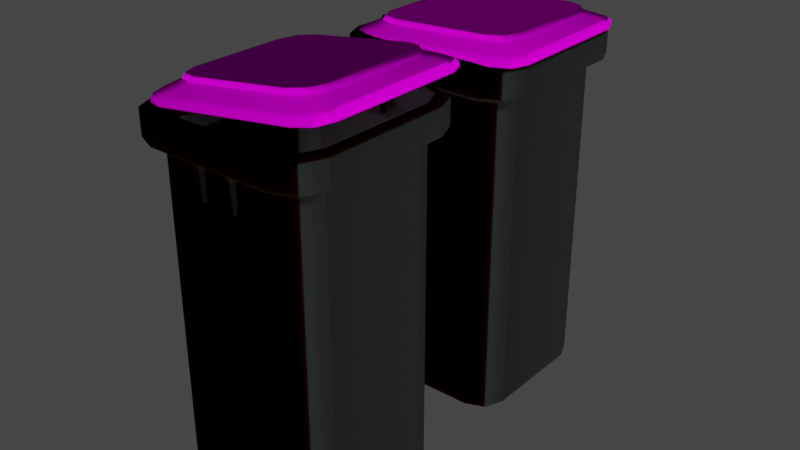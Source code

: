 # Source: Trashcan.blend  (saved by Blender 2.90.8; exported with 4.5.12 LTS)
import bpy
from mathutils import Matrix  # noqa: F401  (used for matrix-valued properties, if any)

bpy.ops.wm.read_factory_settings(use_empty=True)
scene = bpy.context.scene
scene.name = 'Scene'

# ---- collections
col_collection = bpy.data.collections.new('Collection'); scene.collection.children.link(col_collection)

# ---- images (referenced by path relative to the original .blend; pixels are not part of the script)
import os
ASSET_DIR = os.environ.get("B2B_ASSET_DIR", "")  # directory of the original .blend (textures are referenced by path, not embedded)
HERE = os.path.dirname(os.path.abspath(__file__))  # packed textures are extracted next to this script under _unpacked/

def load_image(name, relpath, width, height, colorspace="sRGB"):
    """Load a texture the original file referenced (path relative to the .blend, or extracted next to this script)."""
    p = next((c for c in (os.path.join(HERE, relpath), os.path.join(ASSET_DIR, relpath)) if relpath and os.path.exists(c)), "")
    if p:
        img = bpy.data.images.load(p, check_existing=True)
        img.name = name
    else:  # same state as the original file: an image datablock whose file is absent (Cycles renders it pink)
        img = bpy.data.images.new(name, width, height)
        img.source = "FILE"
        img.filepath = "//" + (relpath or name)
    img.colorspace_settings.name = colorspace
    return img
img_roughness_jpg = load_image('roughness.jpg', 'Plastic/roughness.jpg', 1024, 1024, 'sRGB')
img_roughness_jpg_1 = load_image('Roughness.jpg', 'Stains/Roughness.jpg', 1024, 1024, 'sRGB')
img_normal_jpg = load_image('normal.jpg', 'Plastic/normal.jpg', 1024, 1024, 'sRGB')
img_grey_plastic_png = load_image('Grey Plastic.png', 'Plastic/Grey Plastic.png', 1024, 1024, 'sRGB')
img_schcbgfp_2k_roughness_jpg = load_image('schcbgfp_2K_Roughness.jpg', 'schcbgfp_2K_Roughness.jpg', 1024, 1024, 'sRGB')
img_schcbgfp_2k_normal_jpg = load_image('schcbgfp_2K_Normal.jpg', 'schcbgfp_2K_Normal.jpg', 1024, 1024, 'sRGB')
img_ultwaekc_2k_roughness_jpg = load_image('ultwaekc_2K_Roughness.jpg', 'ultwaekc_2K_Roughness.jpg', 1024, 1024, 'sRGB')
img_schcbgfp_2k_albedo_jpg = load_image('schcbgfp_2K_Albedo.jpg', 'schcbgfp_2K_Albedo.jpg', 1024, 1024, 'sRGB')
img_oranje_plastic_png = load_image('Oranje Plastic.png', 'Plastic/Oranje Plastic.png', 1024, 1024, 'sRGB')

# ---- materials (node trees are filled in below, after node groups)
mat_trashcan = bpy.data.materials.new('Trashcan')
mat_trashcan.use_transparent_shadow = False
mat_handle = bpy.data.materials.new('Handle')
mat_handle.use_transparent_shadow = False
mat_deksel = bpy.data.materials.new('Deksel')
mat_deksel.use_transparent_shadow = False

# ---- material node trees
mat_trashcan.use_nodes = True; mat_trashcan.node_tree.nodes.clear()
_N = mat_trashcan.node_tree.nodes; _L = mat_trashcan.node_tree.links
n0 = _N.new('ShaderNodeBsdfPrincipled'); n0.name = 'Principled BSDF'; n0.location = (181, 300)
n0.distribution = 'GGX'
n0.subsurface_method = 'BURLEY'
n0.inputs[2].default_value = 0.5556
n0.inputs[3].default_value = 1.45
n0.inputs[8].default_value = 1.0
n0.inputs[10].default_value = 0.1732
n0.inputs[13].default_value = 0.0
n0.inputs[27].default_value = (0.0, 0.0, 0.0, 1.0)
n0.inputs[28].default_value = 1.0
n1 = _N.new('ShaderNodeOutputMaterial'); n1.name = 'Material Output'; n1.location = (471, 300)
n2 = _N.new('ShaderNodeTexImage'); n2.name = 'Image Texture.002'; n2.location = (-817, 200)
n2.image = img_roughness_jpg
n3 = _N.new('ShaderNodeTexImage'); n3.name = 'Image Texture.001'; n3.location = (-899, -115)
n3.image = img_roughness_jpg_1
n4 = _N.new('ShaderNodeTexImage'); n4.name = 'Image Texture.003'; n4.location = (-906, -390)
n4.image = img_normal_jpg
n5 = _N.new('ShaderNodeBump'); n5.name = 'Bump'; n5.location = (-211, 15)
n5.inputs[0].default_value = 0.7867
n5.inputs[1].default_value = 12.1
n5.inputs[2].default_value = 1.0
n6 = _N.new('ShaderNodeMix'); n6.name = 'Mix'; n6.location = (-551, -263)
n6.data_type = 'RGBA'
n6.blend_type = 'OVERLAY'
n6.clamp_result = True
n7 = _N.new('ShaderNodeNormalMap'); n7.name = 'Normal Map'; n7.location = (-341, -213)
n7.space = 'BLENDER_OBJECT'
n7.uv_map = 'UVMap'
n7.inputs[0].default_value = 10.0
n8 = _N.new('ShaderNodeTexImage'); n8.name = 'Image Texture'; n8.location = (-459, 356)
n8.image = img_grey_plastic_png
n9 = _N.new('ShaderNodeValToRGB'); n9.name = 'ColorRamp'; n9.location = (-553, -447)
while len(n9.color_ramp.elements) > 1: n9.color_ramp.elements.remove(n9.color_ramp.elements[-1])
n9.color_ramp.elements[0].position = 0.0; n9.color_ramp.elements[0].color = (0.0, 0.0, 0.0, 1.0)
_e = n9.color_ramp.elements.new(0.02536); _e.color = (1.0, 1.0, 1.0, 1.0)
n9.inputs[0].default_value = 0.6745
n10 = _N.new('ShaderNodeValToRGB'); n10.name = 'ColorRamp.001'; n10.location = (-118, 313)
while len(n10.color_ramp.elements) > 1: n10.color_ramp.elements.remove(n10.color_ramp.elements[-1])
n10.color_ramp.elements[0].position = 0.2246; n10.color_ramp.elements[0].color = (1.0, 1.0, 1.0, 1.0)
_e = n10.color_ramp.elements.new(0.337); _e.color = (0.0, 0.0, 0.0, 1.0)
n11 = _N.new('ShaderNodeMix'); n11.name = 'Mix.001'; n11.location = (11, 180)
n11.data_type = 'RGBA'
n11.inputs[0].default_value = 0.1732
n11.inputs[7].default_value = (0.02079, 0.02079, 0.02079, 1.0)
_L.new(n0.outputs[0], n1.inputs[0])
_L.new(n8.outputs[0], n10.inputs[0])
_L.new(n5.outputs[0], n0.inputs[5])
_L.new(n2.outputs[1], n5.inputs[3])
_L.new(n7.outputs[0], n5.inputs[4])
_L.new(n6.outputs[2], n7.inputs[1])
_L.new(n4.outputs[0], n6.inputs[7])
_L.new(n3.outputs[0], n6.inputs[6])
_L.new(n9.outputs[0], n6.inputs[0])
_L.new(n10.outputs[0], n11.inputs[6])
_L.new(n11.outputs[2], n0.inputs[0])
n1.is_active_output = True
mat_handle.use_nodes = True; mat_handle.node_tree.nodes.clear()
_N = mat_handle.node_tree.nodes; _L = mat_handle.node_tree.links
n0 = _N.new('ShaderNodeBsdfPrincipled'); n0.name = 'Principled BSDF'; n0.location = (10, 300)
n0.distribution = 'GGX'
n0.subsurface_method = 'BURLEY'
n0.inputs[3].default_value = 1.45
n0.inputs[27].default_value = (0.0, 0.0, 0.0, 1.0)
n0.inputs[28].default_value = 1.0
n1 = _N.new('ShaderNodeTexImage'); n1.name = 'Image Texture.002'; n1.location = (-1076, 176)
n1.image = img_schcbgfp_2k_roughness_jpg
n2 = _N.new('ShaderNodeTexImage'); n2.name = 'Image Texture.001'; n2.location = (-1158, -140)
n2.image = img_schcbgfp_2k_normal_jpg
n3 = _N.new('ShaderNodeTexImage'); n3.name = 'Image Texture.003'; n3.location = (-1165, -415)
n3.image = img_ultwaekc_2k_roughness_jpg
n4 = _N.new('ShaderNodeMix'); n4.name = 'Mix'; n4.location = (-810, -288)
n4.data_type = 'RGBA'
n4.blend_type = 'OVERLAY'
n4.clamp_result = True
n5 = _N.new('ShaderNodeNormalMap'); n5.name = 'Normal Map'; n5.location = (-600, -238)
n5.space = 'BLENDER_OBJECT'
n5.uv_map = 'UVMap'
n5.inputs[0].default_value = 10.0
n6 = _N.new('ShaderNodeValToRGB'); n6.name = 'ColorRamp'; n6.location = (-819, -468)
while len(n6.color_ramp.elements) > 1: n6.color_ramp.elements.remove(n6.color_ramp.elements[-1])
n6.color_ramp.elements[0].position = 0.9819; n6.color_ramp.elements[0].color = (1.0, 1.0, 1.0, 1.0)
_e = n6.color_ramp.elements.new(1.0); _e.color = (0.01122, 0.04238, 0.8767, 1.0)
n6.inputs[0].default_value = 0.6745
n7 = _N.new('ShaderNodeTexImage'); n7.name = 'Image Texture'; n7.location = (-705, 343)
n7.image = img_schcbgfp_2k_albedo_jpg
n7.projection = 'BOX'
n8 = _N.new('ShaderNodeOutputMaterial'); n8.name = 'Material Output'; n8.location = (300, 300)
n9 = _N.new('ShaderNodeBump'); n9.name = 'Bump'; n9.location = (-470, -10)
n9.inputs[0].default_value = 0.7867
n9.inputs[1].default_value = 12.1
n9.inputs[2].default_value = 1.0
n10 = _N.new('ShaderNodeValToRGB'); n10.name = 'ColorRamp.001'; n10.location = (-322, 298)
while len(n10.color_ramp.elements) > 1: n10.color_ramp.elements.remove(n10.color_ramp.elements[-1])
n10.color_ramp.elements[0].position = 0.3152; n10.color_ramp.elements[0].color = (1.0, 0.7024, 0.9013, 1.0)
_e = n10.color_ramp.elements.new(0.529); _e.color = (0.0, 0.0, 0.0, 1.0)
_L.new(n0.outputs[0], n8.inputs[0])
_L.new(n1.outputs[1], n9.inputs[3])
_L.new(n5.outputs[0], n9.inputs[4])
_L.new(n4.outputs[2], n5.inputs[1])
_L.new(n3.outputs[0], n4.inputs[7])
_L.new(n2.outputs[0], n4.inputs[6])
_L.new(n6.outputs[0], n4.inputs[0])
_L.new(n7.outputs[0], n10.inputs[0])
_L.new(n10.outputs[0], n0.inputs[0])
_L.new(n9.outputs[0], n0.inputs[5])
n8.is_active_output = True
mat_deksel.use_nodes = True; mat_deksel.node_tree.nodes.clear()
_N = mat_deksel.node_tree.nodes; _L = mat_deksel.node_tree.links
n0 = _N.new('ShaderNodeBsdfPrincipled'); n0.name = 'Principled BSDF'; n0.location = (259, 300)
n0.distribution = 'GGX'
n0.subsurface_method = 'BURLEY'
n0.inputs[3].default_value = 1.45
n0.inputs[13].default_value = 0.0
n0.inputs[27].default_value = (0.0, 0.0, 0.0, 1.0)
n0.inputs[28].default_value = 1.0
n1 = _N.new('ShaderNodeOutputMaterial'); n1.name = 'Material Output'; n1.location = (549, 300)
n2 = _N.new('ShaderNodeTexImage'); n2.name = 'Image Texture'; n2.location = (-96, 275)
n2.image = img_oranje_plastic_png
n3 = _N.new('ShaderNodeBump'); n3.name = 'Bump'; n3.location = (39, -130)
n3.inputs[0].default_value = 0.58
n3.inputs[1].default_value = 1.0
n3.inputs[2].default_value = 1.0
n4 = _N.new('ShaderNodeTexImage'); n4.name = 'Image Texture.002'; n4.location = (-604, 95)
n5 = _N.new('ShaderNodeTexImage'); n5.name = 'Image Texture.001'; n5.location = (-537, -203)
n6 = _N.new('ShaderNodeNormalMap'); n6.name = 'Normal Map'; n6.location = (-243, -203)
n6.inputs[0].default_value = 0.6
_L.new(n0.outputs[0], n1.inputs[0])
_L.new(n2.outputs[0], n0.inputs[0])
_L.new(n6.outputs[0], n3.inputs[4])
_L.new(n3.outputs[0], n0.inputs[5])
_L.new(n5.outputs[0], n6.inputs[1])
_L.new(n4.outputs[0], n3.inputs[3])
n1.is_active_output = True

# ---- world
world_world = bpy.data.worlds.new('World'); scene.world = world_world
world_world.use_nodes = True; world_world.node_tree.nodes.clear()
_N = world_world.node_tree.nodes; _L = world_world.node_tree.links
n0 = _N.new('ShaderNodeOutputWorld'); n0.name = 'World Output'; n0.location = (300, 300)
n1 = _N.new('ShaderNodeBackground'); n1.name = 'Background'; n1.location = (10, 300)
n1.inputs[0].default_value = (0.05088, 0.05088, 0.05088, 1.0)
_L.new(n1.outputs[0], n0.inputs[0])
n0.is_active_output = True
world_world.color = (0.05088, 0.05088, 0.05088)
world_world.use_sun_shadow = False
world_world.sun_shadow_jitter_overblur = 0.0

# ---- meshes
me_cube_001 = bpy.data.meshes.new('Cube.001')
me_cube_001.from_pydata([(-0.8424, 0.8424, -2.02), (-0.6229, 0.9333, -2.02), (0.6229, 0.9333, -2.02), (0.8424, 0.8424, -2.02), (0.9333, 0.6229, -2.02), (-0.1695, 1.046, 2.248), (-0.1807, 1.091, 1.663), (-0.1696, 1.14, 2.244), (1.0, 0.6674, 1.994), (0.6674, 1.0, 1.994), (0.9026, 0.9026, 1.994), (0.6674, 1.0, -1.967), (1.0, 0.6674, -1.967), (0.9026, 0.9026, -1.967), (-0.6674, 1.0, 1.994), (-1.0, 0.6674, 1.994), (-0.9026, 0.9026, 1.994), (-1.0, 0.6674, -1.967), (-0.6674, 1.0, -1.967), (-0.9026, 0.9026, -1.967), (0.2454, 1.14, 2.244), (0.2343, 1.091, 1.663), (-0.9333, 0.6229, -2.02), (0.2455, 1.046, 2.248), (0.2344, 1.044, 1.665), (0.1509, 1.14, 2.242), (1.174, 0.7838, 2.094), (0.7838, 1.174, 2.094), (1.06, 1.06, 2.094), (-0.7838, 1.174, 2.094), (-1.174, 0.7838, 2.094), (-1.06, 1.06, 2.094), (0.1871, 1.091, 1.662), (-0.2278, 1.044, 1.664), (1.174, 0.7838, 2.402), (0.7838, 1.174, 2.402), (1.06, 1.06, 2.402), (-0.2639, 1.046, 2.246), (-0.2279, 1.091, 1.662), (-0.2641, 1.14, 2.242), (-0.7838, 1.174, 2.402), (-1.174, 0.7838, 2.402), (-1.06, 1.06, 2.402), (0.1511, 1.046, 2.246), (-0.1806, 1.044, 1.665), (1.057, 0.7054, 2.437), (0.7054, 1.057, 2.437), (0.954, 0.954, 2.437), (-0.7054, 1.057, 2.437), (-1.057, 0.7054, 2.437), (-0.954, 0.954, 2.437), (0.1872, 1.044, 1.664), (-0.8424, -0.8424, -2.02), (-0.6229, -0.9333, -2.02), (0.6229, -0.9333, -2.02), (0.8424, -0.8424, -2.02), (0.9333, -0.6229, -2.02), (-0.1695, -1.046, 2.248), (-0.1807, -1.091, 1.663), (-0.1696, -1.14, 2.244), (1.0, -0.6674, 1.994), (0.6674, -1.0, 1.994), (0.9026, -0.9026, 1.994), (0.6674, -1.0, -1.967), (1.0, -0.6674, -1.967), (0.9026, -0.9026, -1.967), (-0.6674, -1.0, 1.994), (-1.0, -0.6674, 1.994), (-0.9026, -0.9026, 1.994), (-1.0, -0.6674, -1.967), (-0.6674, -1.0, -1.967), (-0.9026, -0.9026, -1.967), (0.2454, -1.14, 2.244), (0.2343, -1.091, 1.663), (-0.9333, -0.6229, -2.02), (0.2455, -1.046, 2.248), (0.2344, -1.044, 1.665), (0.1509, -1.14, 2.242), (1.174, -0.7838, 2.094), (0.7838, -1.174, 2.094), (1.06, -1.06, 2.094), (-0.7838, -1.174, 2.094), (-1.174, -0.7838, 2.094), (-1.06, -1.06, 2.094), (0.1871, -1.091, 1.662), (-0.2278, -1.044, 1.664), (1.174, -0.7838, 2.402), (0.7838, -1.174, 2.402), (1.06, -1.06, 2.402), (-0.2639, -1.046, 2.246), (-0.2279, -1.091, 1.662), (-0.2641, -1.14, 2.242), (-0.7838, -1.174, 2.402), (-1.174, -0.7838, 2.402), (-1.06, -1.06, 2.402), (0.1511, -1.046, 2.246), (-0.1806, -1.044, 1.665), (-1.057, 0.0, 2.437), (1.057, -0.7054, 2.437), (0.7054, -1.057, 2.437), (0.954, -0.954, 2.437), (-1.174, 0.0, 2.402), (-1.174, 0.0, 2.094), (-1.0, 0.0, 1.994), (-0.7054, -1.057, 2.437), (-1.057, -0.7054, 2.437), (-0.954, -0.954, 2.437), (0.1872, -1.044, 1.664), (-1.0, 0.0, -1.967), (-0.9333, 0.0, -2.02), (0.9333, 0.0, -2.02), (1.0, 0.0, -1.967), (1.0, 0.0, 1.994), (1.174, 0.0, 2.094), (1.174, 0.0, 2.402), (1.057, 0.0, 2.437), (-1.056, 0.3271, 2.357), (-1.056, 0.3271, 2.572), (-1.056, 0.5415, 2.357), (-1.056, 0.5415, 2.572), (-1.085, 0.3271, 2.572), (-1.163, 0.3271, 2.493), (-1.14, 0.3271, 2.549), (-1.163, 0.5415, 2.493), (-1.085, 0.5415, 2.572), (-1.14, 0.5415, 2.549), (-1.163, 0.3271, 2.424), (-1.097, 0.3271, 2.357), (-1.144, 0.3271, 2.377), (-1.097, 0.5415, 2.357), (-1.163, 0.5415, 2.424), (-1.144, 0.5415, 2.377), (-1.069, 0.5415, 2.465), (-1.069, 0.3271, 2.465), (-1.163, 0.3271, 2.459), (-1.163, 0.5415, 2.459), (-1.056, -0.1812, 2.357), (-1.056, -0.1812, 2.572), (-1.056, -0.3956, 2.357), (-1.056, -0.3956, 2.572), (-1.085, -0.1812, 2.572), (-1.163, -0.1812, 2.493), (-1.14, -0.1812, 2.549), (-1.163, -0.3956, 2.493), (-1.085, -0.3956, 2.572), (-1.14, -0.3956, 2.549), (-1.163, -0.1812, 2.424), (-1.097, -0.1812, 2.357), (-1.144, -0.1812, 2.377), (-1.097, -0.3956, 2.357), (-1.163, -0.3956, 2.424), (-1.144, -0.3956, 2.377), (-1.069, -0.3956, 2.465), (-1.069, -0.1812, 2.465), (-1.163, -0.1812, 2.459), (-1.163, -0.3956, 2.459)], [], [(108, 103, 15, 17), (18, 14, 9, 11), (32, 25, 20, 21), (8, 12, 13, 10), (10, 13, 11, 9), (14, 18, 19, 16), (16, 19, 17, 15), (108, 17, 22, 109), (11, 13, 3, 2), (17, 19, 0, 22), (13, 12, 4, 3), (19, 18, 1, 0), (18, 11, 2, 1), (8, 10, 28, 26), (9, 14, 29, 27), (14, 16, 31, 29), (10, 9, 27, 28), (2, 110, 109), (16, 15, 30, 31), (112, 8, 26, 113), (28, 27, 35, 36), (33, 37, 39, 38), (6, 7, 5, 44), (44, 5, 37, 33), (29, 31, 42, 40), (0, 1, 109, 22), (38, 6, 44, 33), (113, 26, 34, 114), (31, 30, 41, 42), (26, 28, 36, 34), (27, 29, 40, 35), (38, 39, 7, 6), (36, 35, 46, 47), (32, 21, 24, 51), (24, 23, 43, 51), (21, 20, 23, 24), (40, 42, 50, 48), (110, 2, 3, 4), (51, 43, 25, 32), (114, 34, 45, 115), (42, 41, 49, 50), (34, 36, 47, 45), (35, 40, 48, 46), (1, 2, 109), (15, 103, 102, 30), (30, 102, 101, 41), (41, 101, 97, 49), (12, 111, 110, 4), (12, 8, 112, 111), (108, 69, 67, 103), (70, 63, 61, 66), (84, 73, 72, 77), (60, 62, 65, 64), (62, 61, 63, 65), (66, 68, 71, 70), (68, 67, 69, 71), (108, 109, 74, 69), (63, 54, 55, 65), (69, 74, 52, 71), (65, 55, 56, 64), (71, 52, 53, 70), (70, 53, 54, 63), (60, 78, 80, 62), (61, 79, 81, 66), (66, 81, 83, 68), (62, 80, 79, 61), (54, 109, 110), (68, 83, 82, 67), (112, 113, 78, 60), (80, 88, 87, 79), (85, 90, 91, 89), (58, 96, 57, 59), (96, 85, 89, 57), (81, 92, 94, 83), (52, 74, 109, 53), (90, 85, 96, 58), (113, 114, 86, 78), (83, 94, 93, 82), (78, 86, 88, 80), (79, 87, 92, 81), (90, 58, 59, 91), (88, 100, 99, 87), (84, 107, 76, 73), (76, 107, 95, 75), (73, 76, 75, 72), (92, 104, 106, 94), (110, 56, 55, 54), (107, 84, 77, 95), (114, 115, 98, 86), (94, 106, 105, 93), (86, 98, 100, 88), (87, 99, 104, 92), (53, 109, 54), (67, 82, 102, 103), (82, 93, 101, 102), (93, 105, 97, 101), (64, 56, 110, 111), (64, 111, 112, 60), (119, 123, 125, 124), (117, 120, 122, 121), (134, 121, 123, 135), (120, 124, 125, 122), (122, 125, 123, 121), (124, 120, 117, 119), (129, 127, 128, 131), (131, 128, 126, 130), (127, 129, 118, 116), (129, 131, 130, 118), (132, 135, 123, 119), (133, 117, 121, 134), (127, 116, 126, 128), (116, 133, 134, 126), (118, 130, 135, 132), (126, 134, 135, 130), (116, 118, 132, 133), (117, 133, 132, 119), (139, 144, 145, 143), (137, 141, 142, 140), (154, 155, 143, 141), (140, 142, 145, 144), (142, 141, 143, 145), (144, 139, 137, 140), (149, 151, 148, 147), (151, 150, 146, 148), (147, 136, 138, 149), (149, 138, 150, 151), (152, 139, 143, 155), (153, 154, 141, 137), (147, 148, 146, 136), (136, 146, 154, 153), (138, 152, 155, 150), (146, 150, 155, 154), (136, 153, 152, 138), (137, 139, 152, 153)])
me_cube_001.polygons.foreach_set('use_smooth', [True] * 134)
me_cube_001.polygons.foreach_set('material_index', [0, 0, 0, 0, 0, 0, 0, 0, 0, 0, 0, 0, 0, 0, 0, 0, 0, 0, 0, 0, 0, 0, 0, 0, 0, 0, 0, 0, 0, 0, 0, 0, 0, 0, 0, 0, 0, 0, 0, 0, 0, 0, 0, 0, 0, 0, 0, 0, 0, 0, 0, 0, 0, 0, 0, 0, 0, 0, 0, 0, 0, 0, 0, 0, 0, 0, 0, 0, 0, 0, 0, 0, 0, 0, 0, 0, 0, 0, 0, 0, 0, 0, 0, 0, 0, 0, 0, 0, 0, 0, 0, 0, 0, 0, 0, 0, 0, 0, 1, 1, 1, 1, 1, 1, 1, 1, 1, 1, 1, 1, 1, 1, 1, 1, 1, 1, 1, 1, 1, 1, 1, 1, 1, 1, 1, 1, 1, 1, 1, 1, 1, 1, 1, 1])
_uv = me_cube_001.uv_layers.new(name='UVMap')
_uv.uv.foreach_set('vector', [0.4765, 0.875, -2.98e-08, 0.875, -2.98e-08, 0.7826, 0.4765, 0.7826, 0.4765, 0.4674, 1.013e-06, 0.4674, 0.0, 0.2826, 0.4765, 0.2826, 0.6167, 0.7927, 0.6866, 0.7894, 0.6866, 0.8025, 0.6167, 0.7992, 0.4767, 0.03257, 7.665e-05, 0.03257, 5.96e-08, -2.98e-08, 0.4766, 0.0, 0.000196, 0.25, 0.4767, 0.25, 0.4765, 0.2826, 0.0, 0.2826, 1.013e-06, 0.4674, 0.4765, 0.4674, 0.4767, 0.5, 0.0001973, 0.5, 0.0002484, 0.75, 0.4767, 0.75, 0.4765, 0.7826, -2.98e-08, 0.7826, 0.8797, 0.473, 0.96, 0.473, 0.9546, 0.4822, 0.8797, 0.4822, 1.0, 0.7039, 0.9883, 0.7365, 0.981, 0.7281, 0.992, 0.6977, 0.96, 0.473, 0.9883, 0.4865, 0.981, 0.4948, 0.9546, 0.4822, 0.9883, 0.7365, 0.96, 0.75, 0.9546, 0.7407, 0.981, 0.7281, 0.9883, 0.4865, 1.0, 0.5191, 0.992, 0.5252, 0.981, 0.4948, 1.0, 0.5191, 1.0, 0.7039, 0.992, 0.6977, 0.992, 0.5252, 0.6983, 0.7258, 0.7266, 0.7123, 0.7456, 0.7342, 0.7123, 0.75, 0.7384, 0.6797, 0.7384, 0.4949, 0.7593, 0.4788, 0.7593, 0.6959, 0.7384, 0.4949, 0.7266, 0.4623, 0.7456, 0.4406, 0.7593, 0.4788, 0.7266, 0.7123, 0.7384, 0.6797, 0.7593, 0.6959, 0.7456, 0.7342, 0.992, 0.6977, 0.8797, 0.7407, 0.8797, 0.4822, 0.7266, 0.4623, 0.6983, 0.4488, 0.7123, 0.4247, 0.7456, 0.4406, 0.618, 0.7258, 0.6983, 0.7258, 0.7123, 0.75, 0.618, 0.75, 0.4767, 0.8714, 0.51, 0.8716, 0.51, 0.9142, 0.4767, 0.914, 0.6167, 0.8123, 0.5467, 0.8156, 0.5467, 0.8025, 0.6167, 0.8058, 0.4767, 0.7796, 0.5467, 0.7763, 0.5467, 0.7894, 0.4767, 0.7862, 0.4767, 0.7665, 0.5467, 0.7633, 0.5467, 0.7763, 0.4767, 0.7731, 0.6986, 0.8716, 0.7318, 0.8714, 0.7318, 0.914, 0.6986, 0.9142, 0.981, 0.4948, 0.992, 0.5252, 0.8797, 0.4822, 0.9546, 0.4822, 0.6224, 0.7567, 0.6167, 0.7567, 0.6167, 0.7502, 0.6224, 0.7502, 0.6043, 0.8288, 0.6986, 0.8288, 0.6986, 0.8714, 0.6043, 0.8714, 0.4767, 0.9571, 0.51, 0.9574, 0.51, 1.0, 0.4767, 0.9997, 0.6986, 0.8288, 0.7318, 0.8287, 0.7318, 0.8713, 0.6986, 0.8714, 0.51, 0.8716, 0.6986, 0.8716, 0.6986, 0.9142, 0.51, 0.9142, 0.6167, 0.7796, 0.6866, 0.7763, 0.6866, 0.7894, 0.6167, 0.7862, 0.7456, 0.1156, 0.7593, 0.1538, 0.7452, 0.1644, 0.7328, 0.1301, 0.6224, 0.7633, 0.6224, 0.7698, 0.6167, 0.7698, 0.6167, 0.7633, 0.4767, 0.7534, 0.5467, 0.7502, 0.5467, 0.7633, 0.4767, 0.76, 0.5467, 0.7992, 0.4767, 0.8025, 0.4767, 0.7894, 0.5467, 0.7927, 0.7593, 0.3707, 0.7456, 0.4089, 0.7328, 0.394, 0.7452, 0.3596, 0.8797, 0.7407, 0.992, 0.6977, 0.981, 0.7281, 0.9546, 0.7407, 0.6167, 0.8254, 0.5467, 0.8287, 0.5467, 0.8156, 0.6167, 0.8189, 0.618, 0.09982, 0.7123, 0.09982, 0.7029, 0.1158, 0.618, 0.1158, 0.7456, 0.4089, 0.7123, 0.4247, 0.7029, 0.4082, 0.7328, 0.394, 0.7123, 0.09982, 0.7456, 0.1156, 0.7328, 0.1301, 0.7029, 0.1158, 0.7593, 0.1538, 0.7593, 0.3707, 0.7452, 0.3596, 0.7452, 0.1644, 0.992, 0.5252, 0.992, 0.6977, 0.8797, 0.4822, 0.6983, 0.4488, 0.618, 0.4488, 0.618, 0.4247, 0.7123, 0.4247, 0.51, 0.9574, 0.6043, 0.9574, 0.6043, 1.0, 0.51, 1.0, 0.7123, 0.4247, 0.618, 0.4247, 0.618, 0.4082, 0.7029, 0.4082, 0.96, 0.75, 0.8797, 0.75, 0.8797, 0.7407, 0.9546, 0.7407, 7.665e-05, 0.03257, 0.4767, 0.03257, 0.4767, 0.125, 7.671e-05, 0.125, 0.4765, 0.875, 0.4765, 0.9674, -2.98e-08, 0.9674, -2.98e-08, 0.875, 0.0001963, 0.7174, 0.0001973, 0.5326, 0.4767, 0.5326, 0.4767, 0.7174, 0.6866, 0.8189, 0.6866, 0.8254, 0.6167, 0.8287, 0.6167, 0.8156, 0.4767, 0.2174, 0.4766, 0.25, 5.96e-08, 0.25, 7.671e-05, 0.2174, 0.4765, 0.5, 0.4767, 0.5326, 0.0001973, 0.5326, 1.341e-06, 0.5, 0.4767, 0.7174, 0.4765, 0.75, -2.98e-08, 0.75, 0.0001963, 0.7174, 0.0002484, 0.6481, 0.0, 0.6155, 0.4765, 0.6155, 0.4767, 0.6481, 0.8797, 0.473, 0.8797, 0.4822, 0.8047, 0.4822, 0.7994, 0.473, 0.7593, 0.7039, 0.7674, 0.6977, 0.7783, 0.7281, 0.7711, 0.7365, 0.7994, 0.473, 0.8047, 0.4822, 0.7783, 0.4948, 0.7711, 0.4865, 0.7711, 0.7365, 0.7783, 0.7281, 0.8047, 0.7407, 0.7994, 0.75, 0.7711, 0.4865, 0.7783, 0.4948, 0.7674, 0.5252, 0.7593, 0.5191, 0.7593, 0.5191, 0.7674, 0.5252, 0.7674, 0.6977, 0.7593, 0.7039, 0.5377, 0.7258, 0.5237, 0.75, 0.4905, 0.7342, 0.5094, 0.7123, 0.4977, 0.6797, 0.4767, 0.6959, 0.4767, 0.4788, 0.4977, 0.4949, 0.4977, 0.4949, 0.4767, 0.4788, 0.4905, 0.4406, 0.5094, 0.4623, 0.5094, 0.7123, 0.4905, 0.7342, 0.4767, 0.6959, 0.4977, 0.6797, 0.7674, 0.6977, 0.8797, 0.4822, 0.8797, 0.7407, 0.5094, 0.4623, 0.4905, 0.4406, 0.5237, 0.4247, 0.5377, 0.4488, 0.618, 0.7258, 0.618, 0.75, 0.5237, 0.75, 0.5377, 0.7258, 0.7318, 0.9142, 0.7318, 0.9568, 0.6986, 0.9571, 0.6986, 0.9145, 0.6167, 0.7796, 0.6167, 0.7862, 0.5467, 0.7894, 0.5467, 0.7763, 0.5467, 0.8058, 0.5467, 0.8123, 0.4767, 0.8156, 0.4767, 0.8025, 0.5467, 0.7731, 0.5467, 0.7665, 0.6167, 0.7633, 0.6167, 0.7763, 0.51, 0.9145, 0.51, 0.9571, 0.4767, 0.9568, 0.4767, 0.9142, 0.7783, 0.4948, 0.8047, 0.4822, 0.8797, 0.4822, 0.7674, 0.5252, 0.6224, 0.7633, 0.6167, 0.7633, 0.6167, 0.7567, 0.6224, 0.7567, 0.6043, 0.8288, 0.6043, 0.8714, 0.51, 0.8714, 0.51, 0.8288, 0.7318, 0.9571, 0.7318, 0.9997, 0.6986, 1.0, 0.6986, 0.9574, 0.51, 0.8288, 0.51, 0.8714, 0.4767, 0.8713, 0.4767, 0.8287, 0.6986, 0.9145, 0.6986, 0.9571, 0.51, 0.9571, 0.51, 0.9145, 0.6866, 0.8058, 0.6866, 0.8123, 0.6167, 0.8156, 0.6167, 0.8025, 0.4905, 0.1156, 0.5032, 0.1301, 0.4909, 0.1644, 0.4767, 0.1538, 0.6224, 0.7763, 0.6167, 0.7763, 0.6167, 0.7698, 0.6224, 0.7698, 0.5467, 0.76, 0.5467, 0.7535, 0.6167, 0.7502, 0.6167, 0.7633, 0.5467, 0.8189, 0.5467, 0.8254, 0.4767, 0.8287, 0.4767, 0.8156, 0.4767, 0.3707, 0.4909, 0.3596, 0.5032, 0.394, 0.4905, 0.4089, 0.8797, 0.7407, 0.8047, 0.7407, 0.7783, 0.7281, 0.7674, 0.6977, 0.5467, 0.7992, 0.5467, 0.7927, 0.6167, 0.7894, 0.6167, 0.8025, 0.618, 0.09982, 0.618, 0.1158, 0.5331, 0.1158, 0.5237, 0.09982, 0.4905, 0.4089, 0.5032, 0.394, 0.5331, 0.4082, 0.5237, 0.4247, 0.5237, 0.09982, 0.5331, 0.1158, 0.5032, 0.1301, 0.4905, 0.1156, 0.4767, 0.1538, 0.4909, 0.1644, 0.4909, 0.3596, 0.4767, 0.3707, 0.7674, 0.5252, 0.8797, 0.4822, 0.7674, 0.6977, 0.5377, 0.4488, 0.5237, 0.4247, 0.618, 0.4247, 0.618, 0.4488, 0.6986, 0.9574, 0.6986, 1.0, 0.6043, 1.0, 0.6043, 0.9574, 0.5237, 0.4247, 0.5331, 0.4082, 0.618, 0.4082, 0.618, 0.4247, 0.7994, 0.75, 0.8047, 0.7407, 0.8797, 0.7407, 0.8797, 0.75, 7.671e-05, 0.2174, 7.671e-05, 0.125, 0.4767, 0.125, 0.4767, 0.2174, 0.6431, 0.3333, 0.8215, 0.2114, 0.7833, 0.2976, 0.691, 0.3333, 0.8215, 0.3333, 0.8695, 0.3333, 0.9618, 0.369, 1.0, 0.4552, 0.4931, 0.3333, 0.5508, 0.3333, 0.5508, 0.6667, 0.4931, 0.6667, 0.397, 0.6667, 0.397, 1.0, 0.299, 1.0, 0.299, 0.6667, 0.6431, 0.3333, 0.6431, 0.6667, 0.5508, 0.6667, 0.5508, 0.3333, 0.397, 1.0, 0.397, 0.6667, 0.4439, 0.6667, 0.4439, 1.0, 0.06614, 1.0, 0.06614, 0.6667, 0.1495, 0.6667, 0.1495, 1.0, 0.3569, 0.6667, 0.3569, 0.3333, 0.4354, 0.3333, 0.4354, 0.6667, 0.06614, 0.6667, 0.06614, 1.0, 0.0, 1.0, 0.0, 0.6667, 0.7105, 0.0, 0.789, 0.03037, 0.8215, 0.1037, 0.6431, 0.0, 0.6645, 0.1667, 0.8215, 0.1576, 0.8215, 0.2114, 0.6431, 0.3333, 0.843, 0.5, 0.8215, 0.3333, 1.0, 0.4552, 1.0, 0.5091, 0.889, 0.6667, 0.8215, 0.6667, 1.0, 0.563, 0.9675, 0.6363, 0.8215, 0.6667, 0.843, 0.5, 1.0, 0.5091, 1.0, 0.563, 0.6431, 0.0, 0.8215, 0.1037, 0.8215, 0.1576, 0.6645, 0.1667, 0.4354, 0.3333, 0.4931, 0.3333, 0.4931, 0.6667, 0.4354, 0.6667, 0.3569, 0.6667, 4.961e-08, 0.6667, 4.961e-08, 0.5, 0.3569, 0.5, 0.3569, 0.3333, 0.3569, 0.5, 4.961e-08, 0.5, 0.0, 0.3333, 0.6431, 0.3333, 0.691, 0.3333, 0.7833, 0.369, 0.8215, 0.4552, 0.8215, 0.3333, 1.0, 0.2114, 0.9618, 0.2976, 0.8695, 0.3333, 0.4931, 0.3333, 0.4931, 0.0, 0.5508, 0.0, 0.5508, 0.3333, 0.5419, 1.0, 0.4439, 1.0, 0.4439, 0.6667, 0.5419, 0.6667, 0.6431, 0.3333, 0.5508, 0.3333, 0.5508, 0.0, 0.6431, 0.0, 0.5419, 0.6667, 0.5889, 0.6667, 0.5889, 1.0, 0.5419, 1.0, 0.2156, 0.6667, 0.299, 0.6667, 0.299, 1.0, 0.2156, 1.0, 0.3569, 0.0, 0.4354, 0.0, 0.4354, 0.3333, 0.3569, 0.3333, 0.2156, 1.0, 0.1495, 1.0, 0.1495, 0.6667, 0.2156, 0.6667, 0.7105, 0.6667, 0.6431, 0.6667, 0.8215, 0.563, 0.789, 0.6363, 0.6645, 0.5, 0.6431, 0.3333, 0.8215, 0.4552, 0.8215, 0.5091, 0.843, 0.1667, 1.0, 0.1576, 1.0, 0.2114, 0.8215, 0.3333, 0.889, 0.0, 0.9675, 0.03037, 1.0, 0.1037, 0.8215, 0.0, 0.8215, 0.0, 1.0, 0.1037, 1.0, 0.1576, 0.843, 0.1667, 0.6431, 0.6667, 0.6645, 0.5, 0.8215, 0.5091, 0.8215, 0.563, 0.4354, 0.3333, 0.4354, 0.0, 0.4931, 0.0, 0.4931, 0.3333, 4.961e-08, 0.3333, 4.961e-08, 0.1667, 0.3569, 0.1667, 0.3569, 0.3333, 0.0, 0.0, 0.3569, 0.0, 0.3569, 0.1667, 4.961e-08, 0.1667])
me_cube_001.materials.append(mat_trashcan)
me_cube_001.materials.append(mat_handle)
me_cube_001.use_remesh_fix_poles = True
me_cube_001.use_remesh_preserve_attributes = False
me_cube_001.use_mirror_vertex_groups = False
me_cube_001.use_paint_bone_selection = False
me_cube_001.use_paint_mask = True
me_cube_001.update()
me_plane = bpy.data.meshes.new('Plane')
me_plane.from_pydata([(-0.679, -1.0, 0.223), (-1.0, -0.679, 0.223), (-0.906, -0.906, 0.223), (1.0, -0.679, 0.223), (0.679, -1.0, 0.223), (0.906, -0.906, 0.223), (-1.0, 0.679, 0.223), (-0.679, 1.0, 0.223), (-0.906, 0.906, 0.223), (0.679, 1.0, 0.223), (1.0, 0.679, 0.223), (0.906, 0.906, 0.223), (0.7335, 1.065, 0.1228), (1.065, 0.7335, 0.1228), (0.9679, 0.9679, 0.1226), (1.008, 0.6851, 0.1899), (0.6851, 1.008, 0.1899), (0.9131, 0.9131, 0.1899), (1.029, 0.7024, 0.1503), (0.7024, 1.029, 0.1503), (0.9333, 0.9333, 0.1503), (0.6851, -1.008, 0.1899), (1.008, -0.6851, 0.1899), (0.9131, -0.9131, 0.1899), (1.065, -0.7335, 0.1228), (0.7335, -1.065, 0.1228), (0.9679, -0.9679, 0.1226), (0.7024, -1.029, 0.1503), (1.029, -0.7024, 0.1503), (0.9333, -0.9333, 0.1503), (-0.7335, -1.065, 0.1228), (-1.065, -0.7335, 0.1228), (-0.9679, -0.9679, 0.1226), (-1.008, -0.6851, 0.1899), (-0.6851, -1.008, 0.1899), (-0.9131, -0.9131, 0.1899), (-1.029, -0.7024, 0.1503), (-0.7024, -1.029, 0.1503), (-0.9333, -0.9333, 0.1503), (-0.6851, 1.008, 0.1899), (-1.008, 0.6851, 0.1899), (-0.9131, 0.9131, 0.1899), (-1.065, 0.7335, 0.1228), (-0.7335, 1.065, 0.1228), (-0.9679, 0.9679, 0.1226), (-0.7024, 1.029, 0.1503), (-1.029, 0.7024, 0.1503), (-0.9333, 0.9333, 0.1503), (-0.8357, 1.124, -0.1061), (-1.124, 0.8357, -0.1061), (-1.04, 1.04, -0.1046), (-1.124, -0.8357, -0.1061), (-0.8357, -1.124, -0.1061), (-1.04, -1.04, -0.1046), (0.8357, -1.124, -0.1061), (1.124, -0.8357, -0.1061), (1.04, -1.04, -0.1046), (1.124, 0.8357, -0.1061), (0.8357, 1.124, -0.1061), (1.04, 1.04, -0.1046), (-0.9664, 1.3, -0.07977), (-0.913, 1.246, 0.02547), (-0.9593, 1.293, -0.03788), (-0.9397, 1.273, 0.0006069), (-1.246, 0.913, 0.02547), (-1.3, 0.9664, -0.07977), (-1.273, 0.9397, 0.000607), (-1.293, 0.9593, -0.03788), (-1.202, 1.202, -0.08443), (-1.149, 1.149, 0.02462), (-1.195, 1.195, -0.04219), (-1.175, 1.175, -0.002327), (-1.3, -0.9664, -0.07977), (-1.246, -0.913, 0.02547), (-1.293, -0.9593, -0.03788), (-1.273, -0.9397, 0.0006069), (-0.913, -1.246, 0.02547), (-0.9664, -1.3, -0.07977), (-0.9397, -1.273, 0.000607), (-0.9593, -1.293, -0.03788), (-1.149, -1.149, 0.02462), (-1.202, -1.202, -0.08443), (-1.175, -1.175, -0.002327), (-1.195, -1.195, -0.04219), (0.9664, -1.3, -0.07977), (0.913, -1.246, 0.02547), (0.9593, -1.293, -0.03788), (0.9397, -1.273, 0.0006069), (1.246, -0.913, 0.02547), (1.3, -0.9664, -0.07977), (1.273, -0.9397, 0.000607), (1.293, -0.9593, -0.03788), (1.149, -1.149, 0.02462), (1.202, -1.202, -0.08443), (1.175, -1.175, -0.002327), (1.195, -1.195, -0.04219), (1.3, 0.9664, -0.07977), (1.246, 0.913, 0.02547), (1.293, 0.9593, -0.03788), (1.273, 0.9397, 0.0006069), (0.913, 1.246, 0.02547), (0.9664, 1.3, -0.07977), (0.9397, 1.273, 0.000607), (0.9593, 1.293, -0.03788), (1.149, 1.149, 0.02462), (1.202, 1.202, -0.08443), (1.175, 1.175, -0.002327), (1.195, 1.195, -0.04219), (-0.9401, 1.265, -0.1341), (-0.9664, 1.3, -0.09582), (-0.9533, 1.282, -0.1318), (-0.9629, 1.295, -0.1178), (-1.3, 0.9664, -0.09582), (-1.265, 0.9401, -0.1341), (-1.295, 0.9629, -0.1178), (-1.282, 0.9533, -0.1318), (-1.17, 1.17, -0.1367), (-1.202, 1.202, -0.1004), (-1.186, 1.186, -0.1354), (-1.198, 1.198, -0.1221), (-1.265, -0.9401, -0.1341), (-1.3, -0.9664, -0.09582), (-1.282, -0.9533, -0.1318), (-1.295, -0.9629, -0.1178), (-0.9664, -1.3, -0.09582), (-0.9401, -1.265, -0.1341), (-0.9629, -1.295, -0.1178), (-0.9533, -1.282, -0.1318), (-1.202, -1.202, -0.1004), (-1.17, -1.17, -0.1367), (-1.198, -1.198, -0.1221), (-1.186, -1.186, -0.1354), (0.9401, -1.265, -0.1341), (0.9664, -1.3, -0.09582), (0.9533, -1.282, -0.1318), (0.9629, -1.295, -0.1178), (1.3, -0.9664, -0.09582), (1.265, -0.9401, -0.1341), (1.295, -0.9629, -0.1178), (1.282, -0.9533, -0.1318), (1.202, -1.202, -0.1004), (1.17, -1.17, -0.1367), (1.198, -1.198, -0.1221), (1.186, -1.186, -0.1354), (1.265, 0.9401, -0.1341), (1.3, 0.9664, -0.09582), (1.282, 0.9533, -0.1318), (1.295, 0.9629, -0.1178), (0.9664, 1.3, -0.09582), (0.9401, 1.265, -0.1341), (0.9629, 1.295, -0.1178), (0.9533, 1.282, -0.1318), (1.202, 1.202, -0.1004), (1.17, 1.17, -0.1367), (1.198, 1.198, -0.1221), (1.186, 1.186, -0.1354)], [], [(0, 4, 21, 34), (149, 108, 48, 58), (129, 125, 52, 53), (4, 0, 2, 5), (9, 7, 39, 16), (93, 89, 136, 140), (3, 10, 15, 22), (43, 12, 19, 45), (31, 42, 46, 36), (25, 30, 37, 27), (13, 24, 28, 18), (27, 37, 34, 21), (36, 46, 40, 33), (18, 28, 22, 15), (45, 19, 16, 39), (81, 77, 124, 128), (28, 24, 26, 29), (29, 26, 25, 27), (31, 36, 38, 32), (32, 38, 37, 30), (22, 28, 29, 23), (23, 29, 27, 21), (36, 33, 35, 38), (38, 35, 34, 37), (46, 42, 44, 47), (47, 44, 43, 45), (13, 18, 20, 14), (14, 20, 19, 12), (40, 46, 47, 41), (41, 47, 45, 39), (18, 15, 17, 20), (20, 17, 16, 19), (104, 14, 12, 100), (68, 65, 112, 117), (12, 43, 61, 100), (21, 4, 5, 23), (23, 5, 3, 22), (9, 16, 17, 11), (11, 17, 15, 10), (137, 144, 57, 55), (24, 13, 97, 88), (6, 40, 41, 8), (8, 41, 39, 7), (33, 1, 2, 35), (35, 2, 0, 34), (125, 132, 54, 52), (30, 25, 85, 76), (6, 1, 33, 40), (85, 25, 26, 92), (153, 149, 58, 59), (97, 13, 14, 104), (80, 32, 30, 76), (42, 64, 69, 44), (73, 31, 32, 80), (44, 69, 61, 43), (113, 120, 51, 49), (141, 137, 55, 56), (42, 31, 73, 64), (92, 26, 24, 88), (116, 113, 49, 50), (105, 101, 148, 152), (120, 129, 53, 51), (89, 96, 145, 136), (65, 72, 121, 112), (132, 141, 56, 54), (72, 81, 128, 121), (101, 60, 109, 148), (144, 153, 59, 57), (96, 105, 152, 145), (77, 84, 133, 124), (84, 93, 140, 133), (105, 96, 98, 107), (107, 98, 99, 106), (106, 99, 97, 104), (101, 105, 107, 103), (103, 107, 106, 102), (102, 106, 104, 100), (65, 68, 70, 67), (67, 70, 71, 66), (66, 71, 69, 64), (68, 60, 62, 70), (70, 62, 63, 71), (71, 63, 61, 69), (93, 84, 86, 95), (95, 86, 87, 94), (94, 87, 85, 92), (89, 93, 95, 91), (91, 95, 94, 90), (90, 94, 92, 88), (81, 72, 74, 83), (83, 74, 75, 82), (82, 75, 73, 80), (77, 81, 83, 79), (79, 83, 82, 78), (78, 82, 80, 76), (72, 65, 67, 74), (74, 67, 66, 75), (75, 66, 64, 73), (76, 85, 87, 78), (78, 87, 86, 79), (79, 86, 84, 77), (88, 97, 99, 90), (90, 99, 98, 91), (91, 98, 96, 89), (100, 61, 63, 102), (102, 63, 62, 103), (103, 62, 60, 101), (108, 116, 50, 48), (5, 2, 1, 3), (1, 6, 10, 3), (10, 6, 8, 11), (11, 8, 7, 9), (153, 144, 146, 155), (155, 146, 147, 154), (154, 147, 145, 152), (149, 153, 155, 151), (151, 155, 154, 150), (150, 154, 152, 148), (113, 116, 118, 115), (115, 118, 119, 114), (114, 119, 117, 112), (116, 108, 110, 118), (118, 110, 111, 119), (119, 111, 109, 117), (141, 132, 134, 143), (143, 134, 135, 142), (142, 135, 133, 140), (137, 141, 143, 139), (139, 143, 142, 138), (138, 142, 140, 136), (129, 120, 122, 131), (131, 122, 123, 130), (130, 123, 121, 128), (125, 129, 131, 127), (127, 131, 130, 126), (126, 130, 128, 124), (120, 113, 115, 122), (122, 115, 114, 123), (123, 114, 112, 121), (124, 133, 135, 126), (126, 135, 134, 127), (127, 134, 132, 125), (136, 145, 147, 138), (138, 147, 146, 139), (139, 146, 144, 137), (148, 109, 111, 150), (150, 111, 110, 151), (151, 110, 108, 149), (60, 68, 117, 109)])
me_plane.polygons.foreach_set('use_smooth', [True] * 149)
_uv = me_plane.uv_layers.new(name='UVMap')
_uv.uv.foreach_set('vector', [0.7478, 0.4389, 0.7478, 0.7032, 0.7405, 0.7044, 0.7405, 0.4377, 0.5576, 0.06914, 0.5576, 0.4352, 0.527, 0.4148, 0.527, 0.08947, 0.02736, 0.4799, 0.006674, 0.4352, 0.03729, 0.4148, 0.05569, 0.4546, 1.0, 0.0625, 1.0, 0.3269, 0.9795, 0.3711, 0.9795, 0.01831, 0.7149, 0.7032, 0.7149, 0.4389, 0.7222, 0.4377, 0.7222, 0.7044, 0.6192, 0.8575, 0.6208, 0.8116, 0.6243, 0.8116, 0.6227, 0.8575, 0.7668, 0.4389, 0.7668, 0.7032, 0.7595, 0.7044, 0.7595, 0.4377, 0.04533, 0.895, 0.04533, 0.6094, 0.05319, 0.6154, 0.05319, 0.8889, 0.4371, 0.9595, 0.1175, 0.9595, 0.1243, 0.9525, 0.4303, 0.9525, 0.5093, 0.6094, 0.5093, 0.895, 0.5015, 0.8889, 0.5015, 0.6154, 0.1175, 0.5448, 0.4371, 0.5448, 0.4303, 0.5519, 0.1243, 0.5519, 0.7314, 0.7078, 0.7314, 0.4343, 0.7405, 0.4377, 0.7405, 0.7044, 0.6934, 0.7078, 0.6934, 0.4343, 0.7026, 0.4377, 0.7026, 0.7044, 0.7503, 0.7078, 0.7503, 0.4343, 0.7595, 0.4377, 0.7595, 0.7044, 0.7314, 0.4343, 0.7314, 0.7078, 0.7222, 0.7044, 0.7222, 0.4377, 0.6838, 0.8575, 0.6853, 0.8116, 0.6888, 0.8116, 0.6872, 0.8575, 0.4303, 0.5519, 0.4371, 0.5448, 0.4882, 0.5637, 0.4806, 0.5705, 0.4806, 0.5705, 0.4882, 0.5637, 0.5093, 0.6094, 0.5015, 0.6154, 0.4371, 0.9595, 0.4303, 0.9525, 0.4806, 0.9339, 0.4882, 0.9406, 0.4882, 0.9406, 0.4806, 0.9339, 0.5015, 0.8889, 0.5093, 0.895, 0.7595, 0.4377, 0.7503, 0.4343, 0.7529, 0.3894, 0.762, 0.3933, 0.743, 0.7488, 0.7339, 0.7527, 0.7314, 0.7078, 0.7405, 0.7044, 0.6934, 0.7078, 0.7026, 0.7044, 0.7051, 0.7488, 0.696, 0.7527, 0.7339, 0.3894, 0.743, 0.3933, 0.7405, 0.4377, 0.7314, 0.4343, 0.1243, 0.9525, 0.1175, 0.9595, 0.06648, 0.9406, 0.07402, 0.9339, 0.07402, 0.9339, 0.06648, 0.9406, 0.04533, 0.895, 0.05319, 0.8889, 0.1175, 0.5448, 0.1243, 0.5519, 0.07402, 0.5705, 0.06648, 0.5637, 0.06648, 0.5637, 0.07402, 0.5705, 0.05319, 0.6154, 0.04533, 0.6094, 0.7026, 0.4377, 0.6934, 0.4343, 0.696, 0.3894, 0.7051, 0.3933, 0.7197, 0.3933, 0.7288, 0.3894, 0.7314, 0.4343, 0.7222, 0.4377, 0.7503, 0.7078, 0.7595, 0.7044, 0.762, 0.7488, 0.7529, 0.7527, 0.7288, 0.7527, 0.7197, 0.7488, 0.7222, 0.7044, 0.7314, 0.7078, 0.02709, 0.5285, 0.06648, 0.5637, 0.04533, 0.6094, 0.005868, 0.5744, 0.574, 0.3894, 0.5724, 0.4353, 0.5689, 0.4353, 0.5705, 0.3894, 0.04533, 0.6094, 0.04533, 0.895, 0.005868, 0.9299, 0.005868, 0.5744, 0.7405, 0.7044, 0.7478, 0.7032, 0.7503, 0.7474, 0.743, 0.7488, 0.762, 0.3933, 0.7693, 0.3947, 0.7668, 0.4389, 0.7595, 0.4377, 0.7149, 0.7032, 0.7222, 0.7044, 0.7197, 0.7488, 0.7124, 0.7474, 0.7693, 0.7474, 0.762, 0.7488, 0.7595, 0.7044, 0.7668, 0.7032, 0.07736, 0.005965, 0.487, 0.005964, 0.4642, 0.03332, 0.1001, 0.03332, 0.4371, 0.5448, 0.1175, 0.5448, 0.07843, 0.5096, 0.4762, 0.5096, 0.7099, 0.4389, 0.7026, 0.4377, 0.7051, 0.3933, 0.7124, 0.3947, 0.7124, 0.3947, 0.7197, 0.3933, 0.7222, 0.4377, 0.7149, 0.4389, 0.7026, 0.7044, 0.7099, 0.7032, 0.7124, 0.7474, 0.7051, 0.7488, 0.743, 0.3933, 0.7503, 0.3947, 0.7478, 0.4389, 0.7405, 0.4377, 0.006674, 0.4352, 0.006674, 0.06914, 0.03729, 0.08947, 0.03729, 0.4148, 0.5093, 0.895, 0.5093, 0.6094, 0.5488, 0.5744, 0.5488, 0.9299, 0.7099, 0.4389, 0.7099, 0.7032, 0.7026, 0.7044, 0.7026, 0.4377, 0.5488, 0.5744, 0.5093, 0.6094, 0.4882, 0.5637, 0.5276, 0.5285, 0.537, 0.02445, 0.5576, 0.06914, 0.527, 0.08947, 0.5086, 0.04977, 0.07843, 0.5096, 0.1175, 0.5448, 0.06648, 0.5637, 0.02709, 0.5285, 0.5276, 0.9758, 0.4882, 0.9406, 0.5093, 0.895, 0.5488, 0.9299, 0.1175, 0.9595, 0.07843, 0.9948, 0.02709, 0.9758, 0.06648, 0.9406, 0.4762, 0.9948, 0.4371, 0.9595, 0.4882, 0.9406, 0.5276, 0.9758, 0.06648, 0.9406, 0.02709, 0.9758, 0.005868, 0.9299, 0.04533, 0.895, 0.487, 0.4984, 0.07736, 0.4984, 0.1001, 0.471, 0.4642, 0.471, 0.02736, 0.02445, 0.07736, 0.005965, 0.1001, 0.03332, 0.05569, 0.04977, 0.1175, 0.9595, 0.4371, 0.9595, 0.4762, 0.9948, 0.07843, 0.9948, 0.5276, 0.5285, 0.4882, 0.5637, 0.4371, 0.5448, 0.4762, 0.5096, 0.537, 0.4799, 0.487, 0.4984, 0.4642, 0.471, 0.5086, 0.4546, 0.6515, 0.8575, 0.6531, 0.8116, 0.6565, 0.8116, 0.6549, 0.8575, 0.07736, 0.4984, 0.02736, 0.4799, 0.05569, 0.4546, 0.1001, 0.471, 0.6208, 0.8116, 0.6208, 0.4353, 0.6243, 0.4353, 0.6243, 0.8116, 0.5724, 0.4353, 0.5724, 0.8116, 0.5689, 0.8116, 0.5689, 0.4353, 0.006674, 0.06914, 0.02736, 0.02445, 0.05569, 0.04977, 0.03729, 0.08947, 0.5724, 0.8116, 0.574, 0.8575, 0.5705, 0.8575, 0.5689, 0.8116, 0.6531, 0.8116, 0.6531, 0.4353, 0.6565, 0.4353, 0.6565, 0.8116, 0.487, 0.005964, 0.537, 0.02445, 0.5086, 0.04977, 0.4642, 0.03332, 0.6208, 0.4353, 0.6192, 0.3894, 0.6227, 0.3894, 0.6243, 0.4353, 0.6853, 0.8116, 0.6853, 0.4353, 0.6888, 0.4353, 0.6888, 0.8116, 0.6853, 0.4353, 0.6838, 0.3894, 0.6872, 0.3894, 0.6888, 0.4353, 0.6192, 0.3894, 0.6208, 0.4353, 0.6115, 0.4367, 0.6099, 0.3908, 0.6099, 0.3908, 0.6115, 0.4367, 0.6027, 0.4405, 0.6007, 0.3946, 0.02125, 0.5233, 0.07261, 0.5043, 0.07843, 0.5096, 0.02709, 0.5285, 0.6531, 0.8116, 0.6515, 0.8575, 0.6422, 0.8561, 0.6438, 0.8102, 0.6438, 0.8102, 0.6422, 0.8561, 0.633, 0.8523, 0.635, 0.8064, 0.0, 0.5692, 0.02125, 0.5233, 0.02709, 0.5285, 0.005868, 0.5744, 0.5724, 0.4353, 0.574, 0.3894, 0.5833, 0.3908, 0.5817, 0.4367, 0.5817, 0.4367, 0.5833, 0.3908, 0.5925, 0.3946, 0.5905, 0.4405, 0.07261, 1.0, 0.02125, 0.981, 0.02709, 0.9758, 0.07843, 0.9948, 0.6515, 0.3894, 0.6531, 0.4353, 0.6438, 0.4367, 0.6422, 0.3908, 0.6422, 0.3908, 0.6438, 0.4367, 0.635, 0.4405, 0.633, 0.3946, 0.02125, 0.981, 2.597e-08, 0.9351, 0.005868, 0.9299, 0.02709, 0.9758, 0.6838, 0.3894, 0.6853, 0.4353, 0.6761, 0.4367, 0.6744, 0.3908, 0.6744, 0.3908, 0.6761, 0.4367, 0.6672, 0.4405, 0.6653, 0.3946, 0.5334, 0.5233, 0.5546, 0.5692, 0.5488, 0.5744, 0.5276, 0.5285, 0.6208, 0.8116, 0.6192, 0.8575, 0.6099, 0.8561, 0.6115, 0.8102, 0.6115, 0.8102, 0.6099, 0.8561, 0.6007, 0.8523, 0.6027, 0.8064, 0.482, 0.5043, 0.5334, 0.5233, 0.5276, 0.5285, 0.4762, 0.5096, 0.574, 0.8575, 0.5724, 0.8116, 0.5817, 0.8102, 0.5833, 0.8561, 0.5833, 0.8561, 0.5817, 0.8102, 0.5905, 0.8064, 0.5925, 0.8523, 0.5334, 0.981, 0.482, 1.0, 0.4762, 0.9948, 0.5276, 0.9758, 0.6853, 0.8116, 0.6838, 0.8575, 0.6744, 0.8561, 0.6761, 0.8102, 0.6761, 0.8102, 0.6744, 0.8561, 0.6653, 0.8523, 0.6672, 0.8064, 0.5546, 0.9351, 0.5334, 0.981, 0.5276, 0.9758, 0.5488, 0.9299, 0.5724, 0.8116, 0.5724, 0.4353, 0.5817, 0.4367, 0.5817, 0.8102, 0.5817, 0.8102, 0.5817, 0.4367, 0.5905, 0.4405, 0.5905, 0.8064, 0.5905, 0.8064, 0.5905, 0.4405, 0.5966, 0.4457, 0.5966, 0.8012, 0.6612, 0.8012, 0.6612, 0.4457, 0.6672, 0.4405, 0.6672, 0.8064, 0.6672, 0.8064, 0.6672, 0.4405, 0.6761, 0.4367, 0.6761, 0.8102, 0.6761, 0.8102, 0.6761, 0.4367, 0.6853, 0.4353, 0.6853, 0.8116, 0.5966, 0.8012, 0.5966, 0.4457, 0.6027, 0.4405, 0.6027, 0.8064, 0.6027, 0.8064, 0.6027, 0.4405, 0.6115, 0.4367, 0.6115, 0.8102, 0.6115, 0.8102, 0.6115, 0.4367, 0.6208, 0.4353, 0.6208, 0.8116, 0.6289, 0.8012, 0.6289, 0.4457, 0.635, 0.4405, 0.635, 0.8064, 0.635, 0.8064, 0.635, 0.4405, 0.6438, 0.4367, 0.6438, 0.8102, 0.6438, 0.8102, 0.6438, 0.4367, 0.6531, 0.4353, 0.6531, 0.8116, 0.5576, 0.4352, 0.537, 0.4799, 0.5086, 0.4546, 0.527, 0.4148, 0.9795, 0.01831, 0.9795, 0.3711, 0.9301, 0.3894, 0.9301, 0.0, 0.9301, 0.3894, 0.6343, 0.3894, 0.6343, 1.16e-08, 0.9301, 0.0, 0.6343, 1.16e-08, 0.6343, 0.3894, 0.5848, 0.3711, 0.5848, 0.01831, 0.5848, 0.01831, 0.5848, 0.3711, 0.5643, 0.3269, 0.5643, 0.0625, 0.537, 0.02445, 0.487, 0.005964, 0.4898, 0.002521, 0.5405, 0.02128, 0.5405, 0.02128, 0.4898, 0.002521, 0.4919, 0.0, 0.5431, 0.01895, 0.6272, 0.3902, 0.6289, 0.436, 0.6243, 0.4353, 0.6227, 0.3894, 0.5576, 0.06914, 0.537, 0.02445, 0.5405, 0.02128, 0.5615, 0.06658, 0.5615, 0.06658, 0.5405, 0.02128, 0.5431, 0.01895, 0.5643, 0.0647, 0.6612, 0.8109, 0.6595, 0.8566, 0.6549, 0.8575, 0.6565, 0.8116, 0.487, 0.4984, 0.537, 0.4799, 0.5405, 0.483, 0.4898, 0.5018, 0.4898, 0.5018, 0.5405, 0.483, 0.5431, 0.4854, 0.4919, 0.5043, 0.5643, 0.436, 0.566, 0.3902, 0.5705, 0.3894, 0.5689, 0.4353, 0.537, 0.4799, 0.5576, 0.4352, 0.5615, 0.4377, 0.5405, 0.483, 0.5405, 0.483, 0.5615, 0.4377, 0.5643, 0.4396, 0.5431, 0.4854, 0.6595, 0.3902, 0.6612, 0.436, 0.6565, 0.4353, 0.6549, 0.3894, 0.02736, 0.02445, 0.006674, 0.06914, 0.002821, 0.06658, 0.02381, 0.02128, 0.02381, 0.02128, 0.002821, 0.06658, 0.0, 0.0647, 0.0212, 0.01895, 0.6918, 0.3902, 0.6934, 0.436, 0.6888, 0.4353, 0.6872, 0.3894, 0.07736, 0.005965, 0.02736, 0.02445, 0.02381, 0.02128, 0.0745, 0.002521, 0.0745, 0.002521, 0.02381, 0.02128, 0.0212, 0.01895, 0.0724, 4.642e-08, 0.6289, 0.8109, 0.6272, 0.8566, 0.6227, 0.8575, 0.6243, 0.8116, 0.02736, 0.4799, 0.07736, 0.4984, 0.0745, 0.5018, 0.02381, 0.483, 0.02381, 0.483, 0.0745, 0.5018, 0.0724, 0.5043, 0.0212, 0.4854, 0.566, 0.8566, 0.5643, 0.8109, 0.5689, 0.8116, 0.5705, 0.8575, 0.006674, 0.4352, 0.02736, 0.4799, 0.02381, 0.483, 0.002821, 0.4377, 0.002821, 0.4377, 0.02381, 0.483, 0.0212, 0.4854, 5.194e-08, 0.4396, 0.6934, 0.8109, 0.6918, 0.8566, 0.6872, 0.8575, 0.6888, 0.8116, 0.07736, 0.4984, 0.487, 0.4984, 0.4898, 0.5018, 0.0745, 0.5018, 0.0745, 0.5018, 0.4898, 0.5018, 0.4919, 0.5043, 0.0724, 0.5043, 0.5643, 0.8109, 0.5643, 0.436, 0.5689, 0.4353, 0.5689, 0.8116, 0.6888, 0.8116, 0.6888, 0.4353, 0.6934, 0.436, 0.6934, 0.8109, 5.194e-08, 0.4396, 0.0, 0.0647, 0.002821, 0.06658, 0.002821, 0.4377, 0.002821, 0.4377, 0.002821, 0.06658, 0.006674, 0.06914, 0.006674, 0.4352, 0.6243, 0.8116, 0.6243, 0.4353, 0.6289, 0.436, 0.6289, 0.8109, 0.0724, 4.642e-08, 0.4919, 0.0, 0.4898, 0.002521, 0.0745, 0.002521, 0.0745, 0.002521, 0.4898, 0.002521, 0.487, 0.005964, 0.07736, 0.005965, 0.6565, 0.8116, 0.6565, 0.4353, 0.6612, 0.436, 0.6612, 0.8109, 0.5643, 0.0647, 0.5643, 0.4396, 0.5615, 0.4377, 0.5615, 0.06658, 0.5615, 0.06658, 0.5615, 0.4377, 0.5576, 0.4352, 0.5576, 0.06914, 0.6531, 0.4353, 0.6515, 0.3894, 0.6549, 0.3894, 0.6565, 0.4353])
me_plane.materials.append(mat_deksel)
me_plane.use_remesh_fix_poles = True
me_plane.use_remesh_preserve_attributes = False
me_plane.use_mirror_vertex_groups = False
me_plane.update()
me_cube_004 = bpy.data.meshes.new('Cube.004')
me_cube_004.from_pydata([(-0.8424, 0.8424, -2.02), (-0.6229, 0.9333, -2.02), (0.6229, 0.9333, -2.02), (0.8424, 0.8424, -2.02), (0.9333, 0.6229, -2.02), (-0.1695, 1.046, 2.248), (-0.1807, 1.091, 1.663), (-0.1696, 1.14, 2.244), (1.0, 0.6674, 1.994), (0.6674, 1.0, 1.994), (0.9026, 0.9026, 1.994), (0.6674, 1.0, -1.967), (1.0, 0.6674, -1.967), (0.9026, 0.9026, -1.967), (-0.6674, 1.0, 1.994), (-1.0, 0.6674, 1.994), (-0.9026, 0.9026, 1.994), (-1.0, 0.6674, -1.967), (-0.6674, 1.0, -1.967), (-0.9026, 0.9026, -1.967), (0.2454, 1.14, 2.244), (0.2343, 1.091, 1.663), (-0.9333, 0.6229, -2.02), (0.2455, 1.046, 2.248), (0.2344, 1.044, 1.665), (0.1509, 1.14, 2.242), (1.174, 0.7838, 2.094), (0.7838, 1.174, 2.094), (1.06, 1.06, 2.094), (-0.7838, 1.174, 2.094), (-1.174, 0.7838, 2.094), (-1.06, 1.06, 2.094), (0.1871, 1.091, 1.662), (-0.2278, 1.044, 1.664), (1.174, 0.7838, 2.402), (0.7838, 1.174, 2.402), (1.06, 1.06, 2.402), (-0.2639, 1.046, 2.246), (-0.2279, 1.091, 1.662), (-0.2641, 1.14, 2.242), (-0.7838, 1.174, 2.402), (-1.174, 0.7838, 2.402), (-1.06, 1.06, 2.402), (0.1511, 1.046, 2.246), (-0.1806, 1.044, 1.665), (1.057, 0.7054, 2.437), (0.7054, 1.057, 2.437), (0.954, 0.954, 2.437), (-0.7054, 1.057, 2.437), (-1.057, 0.7054, 2.437), (-0.954, 0.954, 2.437), (0.1872, 1.044, 1.664), (-0.8424, -0.8424, -2.02), (-0.6229, -0.9333, -2.02), (0.6229, -0.9333, -2.02), (0.8424, -0.8424, -2.02), (0.9333, -0.6229, -2.02), (-0.1695, -1.046, 2.248), (-0.1807, -1.091, 1.663), (-0.1696, -1.14, 2.244), (1.0, -0.6674, 1.994), (0.6674, -1.0, 1.994), (0.9026, -0.9026, 1.994), (0.6674, -1.0, -1.967), (1.0, -0.6674, -1.967), (0.9026, -0.9026, -1.967), (-0.6674, -1.0, 1.994), (-1.0, -0.6674, 1.994), (-0.9026, -0.9026, 1.994), (-1.0, -0.6674, -1.967), (-0.6674, -1.0, -1.967), (-0.9026, -0.9026, -1.967), (0.2454, -1.14, 2.244), (0.2343, -1.091, 1.663), (-0.9333, -0.6229, -2.02), (0.2455, -1.046, 2.248), (0.2344, -1.044, 1.665), (0.1509, -1.14, 2.242), (1.174, -0.7838, 2.094), (0.7838, -1.174, 2.094), (1.06, -1.06, 2.094), (-0.7838, -1.174, 2.094), (-1.174, -0.7838, 2.094), (-1.06, -1.06, 2.094), (0.1871, -1.091, 1.662), (-0.2278, -1.044, 1.664), (1.174, -0.7838, 2.402), (0.7838, -1.174, 2.402), (1.06, -1.06, 2.402), (-0.2639, -1.046, 2.246), (-0.2279, -1.091, 1.662), (-0.2641, -1.14, 2.242), (-0.7838, -1.174, 2.402), (-1.174, -0.7838, 2.402), (-1.06, -1.06, 2.402), (0.1511, -1.046, 2.246), (-0.1806, -1.044, 1.665), (-1.057, 0.0, 2.437), (1.057, -0.7054, 2.437), (0.7054, -1.057, 2.437), (0.954, -0.954, 2.437), (-1.174, 0.0, 2.402), (-1.174, 0.0, 2.094), (-1.0, 0.0, 1.994), (-0.7054, -1.057, 2.437), (-1.057, -0.7054, 2.437), (-0.954, -0.954, 2.437), (0.1872, -1.044, 1.664), (-1.0, 0.0, -1.967), (-0.9333, 0.0, -2.02), (0.9333, 0.0, -2.02), (1.0, 0.0, -1.967), (1.0, 0.0, 1.994), (1.174, 0.0, 2.094), (1.174, 0.0, 2.402), (1.057, 0.0, 2.437), (-1.056, 0.3271, 2.258), (-1.056, 0.3271, 2.472), (-1.056, 0.5415, 2.258), (-1.056, 0.5415, 2.472), (-1.085, 0.3271, 2.472), (-1.163, 0.3271, 2.394), (-1.14, 0.3271, 2.449), (-1.163, 0.5415, 2.394), (-1.085, 0.5415, 2.472), (-1.14, 0.5415, 2.449), (-1.163, 0.3271, 2.324), (-1.097, 0.3271, 2.258), (-1.144, 0.3271, 2.277), (-1.097, 0.5415, 2.258), (-1.163, 0.5415, 2.324), (-1.144, 0.5415, 2.277), (-1.069, 0.5415, 2.365), (-1.069, 0.3271, 2.365), (-1.163, 0.3271, 2.359), (-1.163, 0.5415, 2.359), (-1.056, -0.1812, 2.258), (-1.056, -0.1812, 2.472), (-1.056, -0.3956, 2.258), (-1.056, -0.3956, 2.472), (-1.085, -0.1812, 2.472), (-1.163, -0.1812, 2.394), (-1.14, -0.1812, 2.449), (-1.163, -0.3956, 2.394), (-1.085, -0.3956, 2.472), (-1.14, -0.3956, 2.449), (-1.163, -0.1812, 2.324), (-1.097, -0.1812, 2.258), (-1.144, -0.1812, 2.277), (-1.097, -0.3956, 2.258), (-1.163, -0.3956, 2.324), (-1.144, -0.3956, 2.277), (-1.069, -0.3956, 2.365), (-1.069, -0.1812, 2.365), (-1.163, -0.1812, 2.359), (-1.163, -0.3956, 2.359)], [], [(108, 103, 15, 17), (18, 14, 9, 11), (32, 25, 20, 21), (8, 12, 13, 10), (10, 13, 11, 9), (14, 18, 19, 16), (16, 19, 17, 15), (108, 17, 22, 109), (11, 13, 3, 2), (17, 19, 0, 22), (13, 12, 4, 3), (19, 18, 1, 0), (18, 11, 2, 1), (8, 10, 28, 26), (9, 14, 29, 27), (14, 16, 31, 29), (10, 9, 27, 28), (2, 110, 109), (16, 15, 30, 31), (112, 8, 26, 113), (28, 27, 35, 36), (33, 37, 39, 38), (6, 7, 5, 44), (44, 5, 37, 33), (29, 31, 42, 40), (0, 1, 109, 22), (38, 6, 44, 33), (113, 26, 34, 114), (31, 30, 41, 42), (26, 28, 36, 34), (27, 29, 40, 35), (38, 39, 7, 6), (36, 35, 46, 47), (32, 21, 24, 51), (24, 23, 43, 51), (21, 20, 23, 24), (40, 42, 50, 48), (110, 2, 3, 4), (51, 43, 25, 32), (114, 34, 45, 115), (42, 41, 49, 50), (34, 36, 47, 45), (35, 40, 48, 46), (1, 2, 109), (15, 103, 102, 30), (30, 102, 101, 41), (41, 101, 97, 49), (12, 111, 110, 4), (12, 8, 112, 111), (108, 69, 67, 103), (70, 63, 61, 66), (84, 73, 72, 77), (60, 62, 65, 64), (62, 61, 63, 65), (66, 68, 71, 70), (68, 67, 69, 71), (108, 109, 74, 69), (63, 54, 55, 65), (69, 74, 52, 71), (65, 55, 56, 64), (71, 52, 53, 70), (70, 53, 54, 63), (60, 78, 80, 62), (61, 79, 81, 66), (66, 81, 83, 68), (62, 80, 79, 61), (54, 109, 110), (68, 83, 82, 67), (112, 113, 78, 60), (80, 88, 87, 79), (85, 90, 91, 89), (58, 96, 57, 59), (96, 85, 89, 57), (81, 92, 94, 83), (52, 74, 109, 53), (90, 85, 96, 58), (113, 114, 86, 78), (83, 94, 93, 82), (78, 86, 88, 80), (79, 87, 92, 81), (90, 58, 59, 91), (88, 100, 99, 87), (84, 107, 76, 73), (76, 107, 95, 75), (73, 76, 75, 72), (92, 104, 106, 94), (110, 56, 55, 54), (107, 84, 77, 95), (114, 115, 98, 86), (94, 106, 105, 93), (86, 98, 100, 88), (87, 99, 104, 92), (53, 109, 54), (67, 82, 102, 103), (82, 93, 101, 102), (93, 105, 97, 101), (64, 56, 110, 111), (64, 111, 112, 60), (119, 123, 125, 124), (117, 120, 122, 121), (134, 121, 123, 135), (120, 124, 125, 122), (122, 125, 123, 121), (124, 120, 117, 119), (129, 127, 128, 131), (131, 128, 126, 130), (127, 129, 118, 116), (129, 131, 130, 118), (132, 135, 123, 119), (133, 117, 121, 134), (127, 116, 126, 128), (116, 133, 134, 126), (118, 130, 135, 132), (126, 134, 135, 130), (116, 118, 132, 133), (117, 133, 132, 119), (139, 144, 145, 143), (137, 141, 142, 140), (154, 155, 143, 141), (140, 142, 145, 144), (142, 141, 143, 145), (144, 139, 137, 140), (149, 151, 148, 147), (151, 150, 146, 148), (147, 136, 138, 149), (149, 138, 150, 151), (152, 139, 143, 155), (153, 154, 141, 137), (147, 148, 146, 136), (136, 146, 154, 153), (138, 152, 155, 150), (146, 150, 155, 154), (136, 153, 152, 138), (137, 139, 152, 153)])
me_cube_004.polygons.foreach_set('use_smooth', [True] * 134)
me_cube_004.polygons.foreach_set('material_index', [0, 0, 0, 0, 0, 0, 0, 0, 0, 0, 0, 0, 0, 0, 0, 0, 0, 0, 0, 0, 0, 0, 0, 0, 0, 0, 0, 0, 0, 0, 0, 0, 0, 0, 0, 0, 0, 0, 0, 0, 0, 0, 0, 0, 0, 0, 0, 0, 0, 0, 0, 0, 0, 0, 0, 0, 0, 0, 0, 0, 0, 0, 0, 0, 0, 0, 0, 0, 0, 0, 0, 0, 0, 0, 0, 0, 0, 0, 0, 0, 0, 0, 0, 0, 0, 0, 0, 0, 0, 0, 0, 0, 0, 0, 0, 0, 0, 0, 1, 1, 1, 1, 1, 1, 1, 1, 1, 1, 1, 1, 1, 1, 1, 1, 1, 1, 1, 1, 1, 1, 1, 1, 1, 1, 1, 1, 1, 1, 1, 1, 1, 1, 1, 1])
_uv = me_cube_004.uv_layers.new(name='UVMap')
_uv.uv.foreach_set('vector', [0.4765, 0.875, -2.98e-08, 0.875, -2.98e-08, 0.7826, 0.4765, 0.7826, 0.4765, 0.4674, 1.013e-06, 0.4674, 0.0, 0.2826, 0.4765, 0.2826, 0.6167, 0.7927, 0.6866, 0.7894, 0.6866, 0.8025, 0.6167, 0.7992, 0.4767, 0.03257, 7.665e-05, 0.03257, 5.96e-08, -2.98e-08, 0.4766, 0.0, 0.000196, 0.25, 0.4767, 0.25, 0.4765, 0.2826, 0.0, 0.2826, 1.013e-06, 0.4674, 0.4765, 0.4674, 0.4767, 0.5, 0.0001973, 0.5, 0.0002484, 0.75, 0.4767, 0.75, 0.4765, 0.7826, -2.98e-08, 0.7826, 0.8797, 0.473, 0.96, 0.473, 0.9546, 0.4822, 0.8797, 0.4822, 1.0, 0.7039, 0.9883, 0.7365, 0.981, 0.7281, 0.992, 0.6977, 0.96, 0.473, 0.9883, 0.4865, 0.981, 0.4948, 0.9546, 0.4822, 0.9883, 0.7365, 0.96, 0.75, 0.9546, 0.7407, 0.981, 0.7281, 0.9883, 0.4865, 1.0, 0.5191, 0.992, 0.5252, 0.981, 0.4948, 1.0, 0.5191, 1.0, 0.7039, 0.992, 0.6977, 0.992, 0.5252, 0.6983, 0.7258, 0.7266, 0.7123, 0.7456, 0.7342, 0.7123, 0.75, 0.7384, 0.6797, 0.7384, 0.4949, 0.7593, 0.4788, 0.7593, 0.6959, 0.7384, 0.4949, 0.7266, 0.4623, 0.7456, 0.4406, 0.7593, 0.4788, 0.7266, 0.7123, 0.7384, 0.6797, 0.7593, 0.6959, 0.7456, 0.7342, 0.992, 0.6977, 0.8797, 0.7407, 0.8797, 0.4822, 0.7266, 0.4623, 0.6983, 0.4488, 0.7123, 0.4247, 0.7456, 0.4406, 0.618, 0.7258, 0.6983, 0.7258, 0.7123, 0.75, 0.618, 0.75, 0.4767, 0.8714, 0.51, 0.8716, 0.51, 0.9142, 0.4767, 0.914, 0.6167, 0.8123, 0.5467, 0.8156, 0.5467, 0.8025, 0.6167, 0.8058, 0.4767, 0.7796, 0.5467, 0.7763, 0.5467, 0.7894, 0.4767, 0.7862, 0.4767, 0.7665, 0.5467, 0.7633, 0.5467, 0.7763, 0.4767, 0.7731, 0.6986, 0.8716, 0.7318, 0.8714, 0.7318, 0.914, 0.6986, 0.9142, 0.981, 0.4948, 0.992, 0.5252, 0.8797, 0.4822, 0.9546, 0.4822, 0.6224, 0.7567, 0.6167, 0.7567, 0.6167, 0.7502, 0.6224, 0.7502, 0.6043, 0.8288, 0.6986, 0.8288, 0.6986, 0.8714, 0.6043, 0.8714, 0.4767, 0.9571, 0.51, 0.9574, 0.51, 1.0, 0.4767, 0.9997, 0.6986, 0.8288, 0.7318, 0.8287, 0.7318, 0.8713, 0.6986, 0.8714, 0.51, 0.8716, 0.6986, 0.8716, 0.6986, 0.9142, 0.51, 0.9142, 0.6167, 0.7796, 0.6866, 0.7763, 0.6866, 0.7894, 0.6167, 0.7862, 0.7456, 0.1156, 0.7593, 0.1538, 0.7452, 0.1644, 0.7328, 0.1301, 0.6224, 0.7633, 0.6224, 0.7698, 0.6167, 0.7698, 0.6167, 0.7633, 0.4767, 0.7534, 0.5467, 0.7502, 0.5467, 0.7633, 0.4767, 0.76, 0.5467, 0.7992, 0.4767, 0.8025, 0.4767, 0.7894, 0.5467, 0.7927, 0.7593, 0.3707, 0.7456, 0.4089, 0.7328, 0.394, 0.7452, 0.3596, 0.8797, 0.7407, 0.992, 0.6977, 0.981, 0.7281, 0.9546, 0.7407, 0.6167, 0.8254, 0.5467, 0.8287, 0.5467, 0.8156, 0.6167, 0.8189, 0.618, 0.09982, 0.7123, 0.09982, 0.7029, 0.1158, 0.618, 0.1158, 0.7456, 0.4089, 0.7123, 0.4247, 0.7029, 0.4082, 0.7328, 0.394, 0.7123, 0.09982, 0.7456, 0.1156, 0.7328, 0.1301, 0.7029, 0.1158, 0.7593, 0.1538, 0.7593, 0.3707, 0.7452, 0.3596, 0.7452, 0.1644, 0.992, 0.5252, 0.992, 0.6977, 0.8797, 0.4822, 0.6983, 0.4488, 0.618, 0.4488, 0.618, 0.4247, 0.7123, 0.4247, 0.51, 0.9574, 0.6043, 0.9574, 0.6043, 1.0, 0.51, 1.0, 0.7123, 0.4247, 0.618, 0.4247, 0.618, 0.4082, 0.7029, 0.4082, 0.96, 0.75, 0.8797, 0.75, 0.8797, 0.7407, 0.9546, 0.7407, 7.665e-05, 0.03257, 0.4767, 0.03257, 0.4767, 0.125, 7.671e-05, 0.125, 0.4765, 0.875, 0.4765, 0.9674, -2.98e-08, 0.9674, -2.98e-08, 0.875, 0.0001963, 0.7174, 0.0001973, 0.5326, 0.4767, 0.5326, 0.4767, 0.7174, 0.6866, 0.8189, 0.6866, 0.8254, 0.6167, 0.8287, 0.6167, 0.8156, 0.4767, 0.2174, 0.4766, 0.25, 5.96e-08, 0.25, 7.671e-05, 0.2174, 0.4765, 0.5, 0.4767, 0.5326, 0.0001973, 0.5326, 1.341e-06, 0.5, 0.4767, 0.7174, 0.4765, 0.75, -2.98e-08, 0.75, 0.0001963, 0.7174, 0.0002484, 0.6481, 0.0, 0.6155, 0.4765, 0.6155, 0.4767, 0.6481, 0.8797, 0.473, 0.8797, 0.4822, 0.8047, 0.4822, 0.7994, 0.473, 0.7593, 0.7039, 0.7674, 0.6977, 0.7783, 0.7281, 0.7711, 0.7365, 0.7994, 0.473, 0.8047, 0.4822, 0.7783, 0.4948, 0.7711, 0.4865, 0.7711, 0.7365, 0.7783, 0.7281, 0.8047, 0.7407, 0.7994, 0.75, 0.7711, 0.4865, 0.7783, 0.4948, 0.7674, 0.5252, 0.7593, 0.5191, 0.7593, 0.5191, 0.7674, 0.5252, 0.7674, 0.6977, 0.7593, 0.7039, 0.5377, 0.7258, 0.5237, 0.75, 0.4905, 0.7342, 0.5094, 0.7123, 0.4977, 0.6797, 0.4767, 0.6959, 0.4767, 0.4788, 0.4977, 0.4949, 0.4977, 0.4949, 0.4767, 0.4788, 0.4905, 0.4406, 0.5094, 0.4623, 0.5094, 0.7123, 0.4905, 0.7342, 0.4767, 0.6959, 0.4977, 0.6797, 0.7674, 0.6977, 0.8797, 0.4822, 0.8797, 0.7407, 0.5094, 0.4623, 0.4905, 0.4406, 0.5237, 0.4247, 0.5377, 0.4488, 0.618, 0.7258, 0.618, 0.75, 0.5237, 0.75, 0.5377, 0.7258, 0.7318, 0.9142, 0.7318, 0.9568, 0.6986, 0.9571, 0.6986, 0.9145, 0.6167, 0.7796, 0.6167, 0.7862, 0.5467, 0.7894, 0.5467, 0.7763, 0.5467, 0.8058, 0.5467, 0.8123, 0.4767, 0.8156, 0.4767, 0.8025, 0.5467, 0.7731, 0.5467, 0.7665, 0.6167, 0.7633, 0.6167, 0.7763, 0.51, 0.9145, 0.51, 0.9571, 0.4767, 0.9568, 0.4767, 0.9142, 0.7783, 0.4948, 0.8047, 0.4822, 0.8797, 0.4822, 0.7674, 0.5252, 0.6224, 0.7633, 0.6167, 0.7633, 0.6167, 0.7567, 0.6224, 0.7567, 0.6043, 0.8288, 0.6043, 0.8714, 0.51, 0.8714, 0.51, 0.8288, 0.7318, 0.9571, 0.7318, 0.9997, 0.6986, 1.0, 0.6986, 0.9574, 0.51, 0.8288, 0.51, 0.8714, 0.4767, 0.8713, 0.4767, 0.8287, 0.6986, 0.9145, 0.6986, 0.9571, 0.51, 0.9571, 0.51, 0.9145, 0.6866, 0.8058, 0.6866, 0.8123, 0.6167, 0.8156, 0.6167, 0.8025, 0.4905, 0.1156, 0.5032, 0.1301, 0.4909, 0.1644, 0.4767, 0.1538, 0.6224, 0.7763, 0.6167, 0.7763, 0.6167, 0.7698, 0.6224, 0.7698, 0.5467, 0.76, 0.5467, 0.7535, 0.6167, 0.7502, 0.6167, 0.7633, 0.5467, 0.8189, 0.5467, 0.8254, 0.4767, 0.8287, 0.4767, 0.8156, 0.4767, 0.3707, 0.4909, 0.3596, 0.5032, 0.394, 0.4905, 0.4089, 0.8797, 0.7407, 0.8047, 0.7407, 0.7783, 0.7281, 0.7674, 0.6977, 0.5467, 0.7992, 0.5467, 0.7927, 0.6167, 0.7894, 0.6167, 0.8025, 0.618, 0.09982, 0.618, 0.1158, 0.5331, 0.1158, 0.5237, 0.09982, 0.4905, 0.4089, 0.5032, 0.394, 0.5331, 0.4082, 0.5237, 0.4247, 0.5237, 0.09982, 0.5331, 0.1158, 0.5032, 0.1301, 0.4905, 0.1156, 0.4767, 0.1538, 0.4909, 0.1644, 0.4909, 0.3596, 0.4767, 0.3707, 0.7674, 0.5252, 0.8797, 0.4822, 0.7674, 0.6977, 0.5377, 0.4488, 0.5237, 0.4247, 0.618, 0.4247, 0.618, 0.4488, 0.6986, 0.9574, 0.6986, 1.0, 0.6043, 1.0, 0.6043, 0.9574, 0.5237, 0.4247, 0.5331, 0.4082, 0.618, 0.4082, 0.618, 0.4247, 0.7994, 0.75, 0.8047, 0.7407, 0.8797, 0.7407, 0.8797, 0.75, 7.671e-05, 0.2174, 7.671e-05, 0.125, 0.4767, 0.125, 0.4767, 0.2174, 0.6431, 0.3333, 0.8215, 0.2114, 0.7833, 0.2976, 0.691, 0.3333, 0.8215, 0.3333, 0.8695, 0.3333, 0.9618, 0.369, 1.0, 0.4552, 0.4931, 0.3333, 0.5508, 0.3333, 0.5508, 0.6667, 0.4931, 0.6667, 0.397, 0.6667, 0.397, 1.0, 0.299, 1.0, 0.299, 0.6667, 0.6431, 0.3333, 0.6431, 0.6667, 0.5508, 0.6667, 0.5508, 0.3333, 0.397, 1.0, 0.397, 0.6667, 0.4439, 0.6667, 0.4439, 1.0, 0.06614, 1.0, 0.06614, 0.6667, 0.1495, 0.6667, 0.1495, 1.0, 0.3569, 0.6667, 0.3569, 0.3333, 0.4354, 0.3333, 0.4354, 0.6667, 0.06614, 0.6667, 0.06614, 1.0, 0.0, 1.0, 0.0, 0.6667, 0.7105, 0.0, 0.789, 0.03037, 0.8215, 0.1037, 0.6431, 0.0, 0.6645, 0.1667, 0.8215, 0.1576, 0.8215, 0.2114, 0.6431, 0.3333, 0.843, 0.5, 0.8215, 0.3333, 1.0, 0.4552, 1.0, 0.5091, 0.889, 0.6667, 0.8215, 0.6667, 1.0, 0.563, 0.9675, 0.6363, 0.8215, 0.6667, 0.843, 0.5, 1.0, 0.5091, 1.0, 0.563, 0.6431, 0.0, 0.8215, 0.1037, 0.8215, 0.1576, 0.6645, 0.1667, 0.4354, 0.3333, 0.4931, 0.3333, 0.4931, 0.6667, 0.4354, 0.6667, 0.3569, 0.6667, 4.961e-08, 0.6667, 4.961e-08, 0.5, 0.3569, 0.5, 0.3569, 0.3333, 0.3569, 0.5, 4.961e-08, 0.5, 0.0, 0.3333, 0.6431, 0.3333, 0.691, 0.3333, 0.7833, 0.369, 0.8215, 0.4552, 0.8215, 0.3333, 1.0, 0.2114, 0.9618, 0.2976, 0.8695, 0.3333, 0.4931, 0.3333, 0.4931, 0.0, 0.5508, 0.0, 0.5508, 0.3333, 0.5419, 1.0, 0.4439, 1.0, 0.4439, 0.6667, 0.5419, 0.6667, 0.6431, 0.3333, 0.5508, 0.3333, 0.5508, 0.0, 0.6431, 0.0, 0.5419, 0.6667, 0.5889, 0.6667, 0.5889, 1.0, 0.5419, 1.0, 0.2156, 0.6667, 0.299, 0.6667, 0.299, 1.0, 0.2156, 1.0, 0.3569, 0.0, 0.4354, 0.0, 0.4354, 0.3333, 0.3569, 0.3333, 0.2156, 1.0, 0.1495, 1.0, 0.1495, 0.6667, 0.2156, 0.6667, 0.7105, 0.6667, 0.6431, 0.6667, 0.8215, 0.563, 0.789, 0.6363, 0.6645, 0.5, 0.6431, 0.3333, 0.8215, 0.4552, 0.8215, 0.5091, 0.843, 0.1667, 1.0, 0.1576, 1.0, 0.2114, 0.8215, 0.3333, 0.889, 0.0, 0.9675, 0.03037, 1.0, 0.1037, 0.8215, 0.0, 0.8215, 0.0, 1.0, 0.1037, 1.0, 0.1576, 0.843, 0.1667, 0.6431, 0.6667, 0.6645, 0.5, 0.8215, 0.5091, 0.8215, 0.563, 0.4354, 0.3333, 0.4354, 0.0, 0.4931, 0.0, 0.4931, 0.3333, 4.961e-08, 0.3333, 4.961e-08, 0.1667, 0.3569, 0.1667, 0.3569, 0.3333, 0.0, 0.0, 0.3569, 0.0, 0.3569, 0.1667, 4.961e-08, 0.1667])
me_cube_004.materials.append(mat_trashcan)
me_cube_004.materials.append(mat_handle)
me_cube_004.use_remesh_fix_poles = True
me_cube_004.use_remesh_preserve_attributes = False
me_cube_004.use_mirror_vertex_groups = False
me_cube_004.use_paint_bone_selection = False
me_cube_004.use_paint_mask = True
me_cube_004.update()
me_plane_001 = bpy.data.meshes.new('Plane.001')
me_plane_001.from_pydata([(-0.679, -1.0, 0.223), (-1.0, -0.679, 0.223), (-0.906, -0.906, 0.223), (1.0, -0.679, 0.223), (0.679, -1.0, 0.223), (0.906, -0.906, 0.223), (-1.0, 0.679, 0.223), (-0.679, 1.0, 0.223), (-0.906, 0.906, 0.223), (0.679, 1.0, 0.223), (1.0, 0.679, 0.223), (0.906, 0.906, 0.223), (0.7335, 1.065, 0.1228), (1.065, 0.7335, 0.1228), (0.9679, 0.9679, 0.1226), (1.008, 0.6851, 0.1899), (0.6851, 1.008, 0.1899), (0.9131, 0.9131, 0.1899), (1.029, 0.7024, 0.1503), (0.7024, 1.029, 0.1503), (0.9333, 0.9333, 0.1503), (0.6851, -1.008, 0.1899), (1.008, -0.6851, 0.1899), (0.9131, -0.9131, 0.1899), (1.065, -0.7335, 0.1228), (0.7335, -1.065, 0.1228), (0.9679, -0.9679, 0.1226), (0.7024, -1.029, 0.1503), (1.029, -0.7024, 0.1503), (0.9333, -0.9333, 0.1503), (-0.7335, -1.065, 0.1228), (-1.065, -0.7335, 0.1228), (-0.9679, -0.9679, 0.1226), (-1.008, -0.6851, 0.1899), (-0.6851, -1.008, 0.1899), (-0.9131, -0.9131, 0.1899), (-1.029, -0.7024, 0.1503), (-0.7024, -1.029, 0.1503), (-0.9333, -0.9333, 0.1503), (-0.6851, 1.008, 0.1899), (-1.008, 0.6851, 0.1899), (-0.9131, 0.9131, 0.1899), (-1.065, 0.7335, 0.1228), (-0.7335, 1.065, 0.1228), (-0.9679, 0.9679, 0.1226), (-0.7024, 1.029, 0.1503), (-1.029, 0.7024, 0.1503), (-0.9333, 0.9333, 0.1503), (-0.8357, 1.124, -0.1061), (-1.124, 0.8357, -0.1061), (-1.04, 1.04, -0.1046), (-1.124, -0.8357, -0.1061), (-0.8357, -1.124, -0.1061), (-1.04, -1.04, -0.1046), (0.8357, -1.124, -0.1061), (1.124, -0.8357, -0.1061), (1.04, -1.04, -0.1046), (1.124, 0.8357, -0.1061), (0.8357, 1.124, -0.1061), (1.04, 1.04, -0.1046), (-0.9664, 1.3, -0.07977), (-0.913, 1.246, 0.02547), (-0.9593, 1.293, -0.03788), (-0.9397, 1.273, 0.0006069), (-1.246, 0.913, 0.02547), (-1.3, 0.9664, -0.07977), (-1.273, 0.9397, 0.000607), (-1.293, 0.9593, -0.03788), (-1.202, 1.202, -0.08443), (-1.149, 1.149, 0.02462), (-1.195, 1.195, -0.04219), (-1.175, 1.175, -0.002327), (-1.3, -0.9664, -0.07977), (-1.246, -0.913, 0.02547), (-1.293, -0.9593, -0.03788), (-1.273, -0.9397, 0.0006069), (-0.913, -1.246, 0.02547), (-0.9664, -1.3, -0.07977), (-0.9397, -1.273, 0.000607), (-0.9593, -1.293, -0.03788), (-1.149, -1.149, 0.02462), (-1.202, -1.202, -0.08443), (-1.175, -1.175, -0.002327), (-1.195, -1.195, -0.04219), (0.9664, -1.3, -0.07977), (0.913, -1.246, 0.02547), (0.9593, -1.293, -0.03788), (0.9397, -1.273, 0.0006069), (1.246, -0.913, 0.02547), (1.3, -0.9664, -0.07977), (1.273, -0.9397, 0.000607), (1.293, -0.9593, -0.03788), (1.149, -1.149, 0.02462), (1.202, -1.202, -0.08443), (1.175, -1.175, -0.002327), (1.195, -1.195, -0.04219), (1.3, 0.9664, -0.07977), (1.246, 0.913, 0.02547), (1.293, 0.9593, -0.03788), (1.273, 0.9397, 0.0006069), (0.913, 1.246, 0.02547), (0.9664, 1.3, -0.07977), (0.9397, 1.273, 0.000607), (0.9593, 1.293, -0.03788), (1.149, 1.149, 0.02462), (1.202, 1.202, -0.08443), (1.175, 1.175, -0.002327), (1.195, 1.195, -0.04219), (-0.9401, 1.265, -0.1341), (-0.9664, 1.3, -0.09582), (-0.9533, 1.282, -0.1318), (-0.9629, 1.295, -0.1178), (-1.3, 0.9664, -0.09582), (-1.265, 0.9401, -0.1341), (-1.295, 0.9629, -0.1178), (-1.282, 0.9533, -0.1318), (-1.17, 1.17, -0.1367), (-1.202, 1.202, -0.1004), (-1.186, 1.186, -0.1354), (-1.198, 1.198, -0.1221), (-1.265, -0.9401, -0.1341), (-1.3, -0.9664, -0.09582), (-1.282, -0.9533, -0.1318), (-1.295, -0.9629, -0.1178), (-0.9664, -1.3, -0.09582), (-0.9401, -1.265, -0.1341), (-0.9629, -1.295, -0.1178), (-0.9533, -1.282, -0.1318), (-1.202, -1.202, -0.1004), (-1.17, -1.17, -0.1367), (-1.198, -1.198, -0.1221), (-1.186, -1.186, -0.1354), (0.9401, -1.265, -0.1341), (0.9664, -1.3, -0.09582), (0.9533, -1.282, -0.1318), (0.9629, -1.295, -0.1178), (1.3, -0.9664, -0.09582), (1.265, -0.9401, -0.1341), (1.295, -0.9629, -0.1178), (1.282, -0.9533, -0.1318), (1.202, -1.202, -0.1004), (1.17, -1.17, -0.1367), (1.198, -1.198, -0.1221), (1.186, -1.186, -0.1354), (1.265, 0.9401, -0.1341), (1.3, 0.9664, -0.09582), (1.282, 0.9533, -0.1318), (1.295, 0.9629, -0.1178), (0.9664, 1.3, -0.09582), (0.9401, 1.265, -0.1341), (0.9629, 1.295, -0.1178), (0.9533, 1.282, -0.1318), (1.202, 1.202, -0.1004), (1.17, 1.17, -0.1367), (1.198, 1.198, -0.1221), (1.186, 1.186, -0.1354)], [], [(0, 4, 21, 34), (149, 108, 48, 58), (129, 125, 52, 53), (4, 0, 2, 5), (9, 7, 39, 16), (93, 89, 136, 140), (3, 10, 15, 22), (43, 12, 19, 45), (31, 42, 46, 36), (25, 30, 37, 27), (13, 24, 28, 18), (27, 37, 34, 21), (36, 46, 40, 33), (18, 28, 22, 15), (45, 19, 16, 39), (81, 77, 124, 128), (28, 24, 26, 29), (29, 26, 25, 27), (31, 36, 38, 32), (32, 38, 37, 30), (22, 28, 29, 23), (23, 29, 27, 21), (36, 33, 35, 38), (38, 35, 34, 37), (46, 42, 44, 47), (47, 44, 43, 45), (13, 18, 20, 14), (14, 20, 19, 12), (40, 46, 47, 41), (41, 47, 45, 39), (18, 15, 17, 20), (20, 17, 16, 19), (104, 14, 12, 100), (68, 65, 112, 117), (12, 43, 61, 100), (21, 4, 5, 23), (23, 5, 3, 22), (9, 16, 17, 11), (11, 17, 15, 10), (137, 144, 57, 55), (24, 13, 97, 88), (6, 40, 41, 8), (8, 41, 39, 7), (33, 1, 2, 35), (35, 2, 0, 34), (125, 132, 54, 52), (30, 25, 85, 76), (6, 1, 33, 40), (85, 25, 26, 92), (153, 149, 58, 59), (97, 13, 14, 104), (80, 32, 30, 76), (42, 64, 69, 44), (73, 31, 32, 80), (44, 69, 61, 43), (113, 120, 51, 49), (141, 137, 55, 56), (42, 31, 73, 64), (92, 26, 24, 88), (116, 113, 49, 50), (105, 101, 148, 152), (120, 129, 53, 51), (89, 96, 145, 136), (65, 72, 121, 112), (132, 141, 56, 54), (72, 81, 128, 121), (101, 60, 109, 148), (144, 153, 59, 57), (96, 105, 152, 145), (77, 84, 133, 124), (84, 93, 140, 133), (105, 96, 98, 107), (107, 98, 99, 106), (106, 99, 97, 104), (101, 105, 107, 103), (103, 107, 106, 102), (102, 106, 104, 100), (65, 68, 70, 67), (67, 70, 71, 66), (66, 71, 69, 64), (68, 60, 62, 70), (70, 62, 63, 71), (71, 63, 61, 69), (93, 84, 86, 95), (95, 86, 87, 94), (94, 87, 85, 92), (89, 93, 95, 91), (91, 95, 94, 90), (90, 94, 92, 88), (81, 72, 74, 83), (83, 74, 75, 82), (82, 75, 73, 80), (77, 81, 83, 79), (79, 83, 82, 78), (78, 82, 80, 76), (72, 65, 67, 74), (74, 67, 66, 75), (75, 66, 64, 73), (76, 85, 87, 78), (78, 87, 86, 79), (79, 86, 84, 77), (88, 97, 99, 90), (90, 99, 98, 91), (91, 98, 96, 89), (100, 61, 63, 102), (102, 63, 62, 103), (103, 62, 60, 101), (108, 116, 50, 48), (5, 2, 1, 3), (1, 6, 10, 3), (10, 6, 8, 11), (11, 8, 7, 9), (153, 144, 146, 155), (155, 146, 147, 154), (154, 147, 145, 152), (149, 153, 155, 151), (151, 155, 154, 150), (150, 154, 152, 148), (113, 116, 118, 115), (115, 118, 119, 114), (114, 119, 117, 112), (116, 108, 110, 118), (118, 110, 111, 119), (119, 111, 109, 117), (141, 132, 134, 143), (143, 134, 135, 142), (142, 135, 133, 140), (137, 141, 143, 139), (139, 143, 142, 138), (138, 142, 140, 136), (129, 120, 122, 131), (131, 122, 123, 130), (130, 123, 121, 128), (125, 129, 131, 127), (127, 131, 130, 126), (126, 130, 128, 124), (120, 113, 115, 122), (122, 115, 114, 123), (123, 114, 112, 121), (124, 133, 135, 126), (126, 135, 134, 127), (127, 134, 132, 125), (136, 145, 147, 138), (138, 147, 146, 139), (139, 146, 144, 137), (148, 109, 111, 150), (150, 111, 110, 151), (151, 110, 108, 149), (60, 68, 117, 109)])
me_plane_001.polygons.foreach_set('use_smooth', [True] * 149)
_uv = me_plane_001.uv_layers.new(name='UVMap')
_uv.uv.foreach_set('vector', [0.7478, 0.4389, 0.7478, 0.7032, 0.7405, 0.7044, 0.7405, 0.4377, 0.5576, 0.06914, 0.5576, 0.4352, 0.527, 0.4148, 0.527, 0.08947, 0.02736, 0.4799, 0.006674, 0.4352, 0.03729, 0.4148, 0.05569, 0.4546, 1.0, 0.0625, 1.0, 0.3269, 0.9795, 0.3711, 0.9795, 0.01831, 0.7149, 0.7032, 0.7149, 0.4389, 0.7222, 0.4377, 0.7222, 0.7044, 0.6192, 0.8575, 0.6208, 0.8116, 0.6243, 0.8116, 0.6227, 0.8575, 0.7668, 0.4389, 0.7668, 0.7032, 0.7595, 0.7044, 0.7595, 0.4377, 0.04533, 0.895, 0.04533, 0.6094, 0.05319, 0.6154, 0.05319, 0.8889, 0.4371, 0.9595, 0.1175, 0.9595, 0.1243, 0.9525, 0.4303, 0.9525, 0.5093, 0.6094, 0.5093, 0.895, 0.5015, 0.8889, 0.5015, 0.6154, 0.1175, 0.5448, 0.4371, 0.5448, 0.4303, 0.5519, 0.1243, 0.5519, 0.7314, 0.7078, 0.7314, 0.4343, 0.7405, 0.4377, 0.7405, 0.7044, 0.6934, 0.7078, 0.6934, 0.4343, 0.7026, 0.4377, 0.7026, 0.7044, 0.7503, 0.7078, 0.7503, 0.4343, 0.7595, 0.4377, 0.7595, 0.7044, 0.7314, 0.4343, 0.7314, 0.7078, 0.7222, 0.7044, 0.7222, 0.4377, 0.6838, 0.8575, 0.6853, 0.8116, 0.6888, 0.8116, 0.6872, 0.8575, 0.4303, 0.5519, 0.4371, 0.5448, 0.4882, 0.5637, 0.4806, 0.5705, 0.4806, 0.5705, 0.4882, 0.5637, 0.5093, 0.6094, 0.5015, 0.6154, 0.4371, 0.9595, 0.4303, 0.9525, 0.4806, 0.9339, 0.4882, 0.9406, 0.4882, 0.9406, 0.4806, 0.9339, 0.5015, 0.8889, 0.5093, 0.895, 0.7595, 0.4377, 0.7503, 0.4343, 0.7529, 0.3894, 0.762, 0.3933, 0.743, 0.7488, 0.7339, 0.7527, 0.7314, 0.7078, 0.7405, 0.7044, 0.6934, 0.7078, 0.7026, 0.7044, 0.7051, 0.7488, 0.696, 0.7527, 0.7339, 0.3894, 0.743, 0.3933, 0.7405, 0.4377, 0.7314, 0.4343, 0.1243, 0.9525, 0.1175, 0.9595, 0.06648, 0.9406, 0.07402, 0.9339, 0.07402, 0.9339, 0.06648, 0.9406, 0.04533, 0.895, 0.05319, 0.8889, 0.1175, 0.5448, 0.1243, 0.5519, 0.07402, 0.5705, 0.06648, 0.5637, 0.06648, 0.5637, 0.07402, 0.5705, 0.05319, 0.6154, 0.04533, 0.6094, 0.7026, 0.4377, 0.6934, 0.4343, 0.696, 0.3894, 0.7051, 0.3933, 0.7197, 0.3933, 0.7288, 0.3894, 0.7314, 0.4343, 0.7222, 0.4377, 0.7503, 0.7078, 0.7595, 0.7044, 0.762, 0.7488, 0.7529, 0.7527, 0.7288, 0.7527, 0.7197, 0.7488, 0.7222, 0.7044, 0.7314, 0.7078, 0.02709, 0.5285, 0.06648, 0.5637, 0.04533, 0.6094, 0.005868, 0.5744, 0.574, 0.3894, 0.5724, 0.4353, 0.5689, 0.4353, 0.5705, 0.3894, 0.04533, 0.6094, 0.04533, 0.895, 0.005868, 0.9299, 0.005868, 0.5744, 0.7405, 0.7044, 0.7478, 0.7032, 0.7503, 0.7474, 0.743, 0.7488, 0.762, 0.3933, 0.7693, 0.3947, 0.7668, 0.4389, 0.7595, 0.4377, 0.7149, 0.7032, 0.7222, 0.7044, 0.7197, 0.7488, 0.7124, 0.7474, 0.7693, 0.7474, 0.762, 0.7488, 0.7595, 0.7044, 0.7668, 0.7032, 0.07736, 0.005965, 0.487, 0.005964, 0.4642, 0.03332, 0.1001, 0.03332, 0.4371, 0.5448, 0.1175, 0.5448, 0.07843, 0.5096, 0.4762, 0.5096, 0.7099, 0.4389, 0.7026, 0.4377, 0.7051, 0.3933, 0.7124, 0.3947, 0.7124, 0.3947, 0.7197, 0.3933, 0.7222, 0.4377, 0.7149, 0.4389, 0.7026, 0.7044, 0.7099, 0.7032, 0.7124, 0.7474, 0.7051, 0.7488, 0.743, 0.3933, 0.7503, 0.3947, 0.7478, 0.4389, 0.7405, 0.4377, 0.006674, 0.4352, 0.006674, 0.06914, 0.03729, 0.08947, 0.03729, 0.4148, 0.5093, 0.895, 0.5093, 0.6094, 0.5488, 0.5744, 0.5488, 0.9299, 0.7099, 0.4389, 0.7099, 0.7032, 0.7026, 0.7044, 0.7026, 0.4377, 0.5488, 0.5744, 0.5093, 0.6094, 0.4882, 0.5637, 0.5276, 0.5285, 0.537, 0.02445, 0.5576, 0.06914, 0.527, 0.08947, 0.5086, 0.04977, 0.07843, 0.5096, 0.1175, 0.5448, 0.06648, 0.5637, 0.02709, 0.5285, 0.5276, 0.9758, 0.4882, 0.9406, 0.5093, 0.895, 0.5488, 0.9299, 0.1175, 0.9595, 0.07843, 0.9948, 0.02709, 0.9758, 0.06648, 0.9406, 0.4762, 0.9948, 0.4371, 0.9595, 0.4882, 0.9406, 0.5276, 0.9758, 0.06648, 0.9406, 0.02709, 0.9758, 0.005868, 0.9299, 0.04533, 0.895, 0.487, 0.4984, 0.07736, 0.4984, 0.1001, 0.471, 0.4642, 0.471, 0.02736, 0.02445, 0.07736, 0.005965, 0.1001, 0.03332, 0.05569, 0.04977, 0.1175, 0.9595, 0.4371, 0.9595, 0.4762, 0.9948, 0.07843, 0.9948, 0.5276, 0.5285, 0.4882, 0.5637, 0.4371, 0.5448, 0.4762, 0.5096, 0.537, 0.4799, 0.487, 0.4984, 0.4642, 0.471, 0.5086, 0.4546, 0.6515, 0.8575, 0.6531, 0.8116, 0.6565, 0.8116, 0.6549, 0.8575, 0.07736, 0.4984, 0.02736, 0.4799, 0.05569, 0.4546, 0.1001, 0.471, 0.6208, 0.8116, 0.6208, 0.4353, 0.6243, 0.4353, 0.6243, 0.8116, 0.5724, 0.4353, 0.5724, 0.8116, 0.5689, 0.8116, 0.5689, 0.4353, 0.006674, 0.06914, 0.02736, 0.02445, 0.05569, 0.04977, 0.03729, 0.08947, 0.5724, 0.8116, 0.574, 0.8575, 0.5705, 0.8575, 0.5689, 0.8116, 0.6531, 0.8116, 0.6531, 0.4353, 0.6565, 0.4353, 0.6565, 0.8116, 0.487, 0.005964, 0.537, 0.02445, 0.5086, 0.04977, 0.4642, 0.03332, 0.6208, 0.4353, 0.6192, 0.3894, 0.6227, 0.3894, 0.6243, 0.4353, 0.6853, 0.8116, 0.6853, 0.4353, 0.6888, 0.4353, 0.6888, 0.8116, 0.6853, 0.4353, 0.6838, 0.3894, 0.6872, 0.3894, 0.6888, 0.4353, 0.6192, 0.3894, 0.6208, 0.4353, 0.6115, 0.4367, 0.6099, 0.3908, 0.6099, 0.3908, 0.6115, 0.4367, 0.6027, 0.4405, 0.6007, 0.3946, 0.02125, 0.5233, 0.07261, 0.5043, 0.07843, 0.5096, 0.02709, 0.5285, 0.6531, 0.8116, 0.6515, 0.8575, 0.6422, 0.8561, 0.6438, 0.8102, 0.6438, 0.8102, 0.6422, 0.8561, 0.633, 0.8523, 0.635, 0.8064, 0.0, 0.5692, 0.02125, 0.5233, 0.02709, 0.5285, 0.005868, 0.5744, 0.5724, 0.4353, 0.574, 0.3894, 0.5833, 0.3908, 0.5817, 0.4367, 0.5817, 0.4367, 0.5833, 0.3908, 0.5925, 0.3946, 0.5905, 0.4405, 0.07261, 1.0, 0.02125, 0.981, 0.02709, 0.9758, 0.07843, 0.9948, 0.6515, 0.3894, 0.6531, 0.4353, 0.6438, 0.4367, 0.6422, 0.3908, 0.6422, 0.3908, 0.6438, 0.4367, 0.635, 0.4405, 0.633, 0.3946, 0.02125, 0.981, 2.597e-08, 0.9351, 0.005868, 0.9299, 0.02709, 0.9758, 0.6838, 0.3894, 0.6853, 0.4353, 0.6761, 0.4367, 0.6744, 0.3908, 0.6744, 0.3908, 0.6761, 0.4367, 0.6672, 0.4405, 0.6653, 0.3946, 0.5334, 0.5233, 0.5546, 0.5692, 0.5488, 0.5744, 0.5276, 0.5285, 0.6208, 0.8116, 0.6192, 0.8575, 0.6099, 0.8561, 0.6115, 0.8102, 0.6115, 0.8102, 0.6099, 0.8561, 0.6007, 0.8523, 0.6027, 0.8064, 0.482, 0.5043, 0.5334, 0.5233, 0.5276, 0.5285, 0.4762, 0.5096, 0.574, 0.8575, 0.5724, 0.8116, 0.5817, 0.8102, 0.5833, 0.8561, 0.5833, 0.8561, 0.5817, 0.8102, 0.5905, 0.8064, 0.5925, 0.8523, 0.5334, 0.981, 0.482, 1.0, 0.4762, 0.9948, 0.5276, 0.9758, 0.6853, 0.8116, 0.6838, 0.8575, 0.6744, 0.8561, 0.6761, 0.8102, 0.6761, 0.8102, 0.6744, 0.8561, 0.6653, 0.8523, 0.6672, 0.8064, 0.5546, 0.9351, 0.5334, 0.981, 0.5276, 0.9758, 0.5488, 0.9299, 0.5724, 0.8116, 0.5724, 0.4353, 0.5817, 0.4367, 0.5817, 0.8102, 0.5817, 0.8102, 0.5817, 0.4367, 0.5905, 0.4405, 0.5905, 0.8064, 0.5905, 0.8064, 0.5905, 0.4405, 0.5966, 0.4457, 0.5966, 0.8012, 0.6612, 0.8012, 0.6612, 0.4457, 0.6672, 0.4405, 0.6672, 0.8064, 0.6672, 0.8064, 0.6672, 0.4405, 0.6761, 0.4367, 0.6761, 0.8102, 0.6761, 0.8102, 0.6761, 0.4367, 0.6853, 0.4353, 0.6853, 0.8116, 0.5966, 0.8012, 0.5966, 0.4457, 0.6027, 0.4405, 0.6027, 0.8064, 0.6027, 0.8064, 0.6027, 0.4405, 0.6115, 0.4367, 0.6115, 0.8102, 0.6115, 0.8102, 0.6115, 0.4367, 0.6208, 0.4353, 0.6208, 0.8116, 0.6289, 0.8012, 0.6289, 0.4457, 0.635, 0.4405, 0.635, 0.8064, 0.635, 0.8064, 0.635, 0.4405, 0.6438, 0.4367, 0.6438, 0.8102, 0.6438, 0.8102, 0.6438, 0.4367, 0.6531, 0.4353, 0.6531, 0.8116, 0.5576, 0.4352, 0.537, 0.4799, 0.5086, 0.4546, 0.527, 0.4148, 0.9795, 0.01831, 0.9795, 0.3711, 0.9301, 0.3894, 0.9301, 0.0, 0.9301, 0.3894, 0.6343, 0.3894, 0.6343, 1.16e-08, 0.9301, 0.0, 0.6343, 1.16e-08, 0.6343, 0.3894, 0.5848, 0.3711, 0.5848, 0.01831, 0.5848, 0.01831, 0.5848, 0.3711, 0.5643, 0.3269, 0.5643, 0.0625, 0.537, 0.02445, 0.487, 0.005964, 0.4898, 0.002521, 0.5405, 0.02128, 0.5405, 0.02128, 0.4898, 0.002521, 0.4919, 0.0, 0.5431, 0.01895, 0.6272, 0.3902, 0.6289, 0.436, 0.6243, 0.4353, 0.6227, 0.3894, 0.5576, 0.06914, 0.537, 0.02445, 0.5405, 0.02128, 0.5615, 0.06658, 0.5615, 0.06658, 0.5405, 0.02128, 0.5431, 0.01895, 0.5643, 0.0647, 0.6612, 0.8109, 0.6595, 0.8566, 0.6549, 0.8575, 0.6565, 0.8116, 0.487, 0.4984, 0.537, 0.4799, 0.5405, 0.483, 0.4898, 0.5018, 0.4898, 0.5018, 0.5405, 0.483, 0.5431, 0.4854, 0.4919, 0.5043, 0.5643, 0.436, 0.566, 0.3902, 0.5705, 0.3894, 0.5689, 0.4353, 0.537, 0.4799, 0.5576, 0.4352, 0.5615, 0.4377, 0.5405, 0.483, 0.5405, 0.483, 0.5615, 0.4377, 0.5643, 0.4396, 0.5431, 0.4854, 0.6595, 0.3902, 0.6612, 0.436, 0.6565, 0.4353, 0.6549, 0.3894, 0.02736, 0.02445, 0.006674, 0.06914, 0.002821, 0.06658, 0.02381, 0.02128, 0.02381, 0.02128, 0.002821, 0.06658, 0.0, 0.0647, 0.0212, 0.01895, 0.6918, 0.3902, 0.6934, 0.436, 0.6888, 0.4353, 0.6872, 0.3894, 0.07736, 0.005965, 0.02736, 0.02445, 0.02381, 0.02128, 0.0745, 0.002521, 0.0745, 0.002521, 0.02381, 0.02128, 0.0212, 0.01895, 0.0724, 4.642e-08, 0.6289, 0.8109, 0.6272, 0.8566, 0.6227, 0.8575, 0.6243, 0.8116, 0.02736, 0.4799, 0.07736, 0.4984, 0.0745, 0.5018, 0.02381, 0.483, 0.02381, 0.483, 0.0745, 0.5018, 0.0724, 0.5043, 0.0212, 0.4854, 0.566, 0.8566, 0.5643, 0.8109, 0.5689, 0.8116, 0.5705, 0.8575, 0.006674, 0.4352, 0.02736, 0.4799, 0.02381, 0.483, 0.002821, 0.4377, 0.002821, 0.4377, 0.02381, 0.483, 0.0212, 0.4854, 5.194e-08, 0.4396, 0.6934, 0.8109, 0.6918, 0.8566, 0.6872, 0.8575, 0.6888, 0.8116, 0.07736, 0.4984, 0.487, 0.4984, 0.4898, 0.5018, 0.0745, 0.5018, 0.0745, 0.5018, 0.4898, 0.5018, 0.4919, 0.5043, 0.0724, 0.5043, 0.5643, 0.8109, 0.5643, 0.436, 0.5689, 0.4353, 0.5689, 0.8116, 0.6888, 0.8116, 0.6888, 0.4353, 0.6934, 0.436, 0.6934, 0.8109, 5.194e-08, 0.4396, 0.0, 0.0647, 0.002821, 0.06658, 0.002821, 0.4377, 0.002821, 0.4377, 0.002821, 0.06658, 0.006674, 0.06914, 0.006674, 0.4352, 0.6243, 0.8116, 0.6243, 0.4353, 0.6289, 0.436, 0.6289, 0.8109, 0.0724, 4.642e-08, 0.4919, 0.0, 0.4898, 0.002521, 0.0745, 0.002521, 0.0745, 0.002521, 0.4898, 0.002521, 0.487, 0.005964, 0.07736, 0.005965, 0.6565, 0.8116, 0.6565, 0.4353, 0.6612, 0.436, 0.6612, 0.8109, 0.5643, 0.0647, 0.5643, 0.4396, 0.5615, 0.4377, 0.5615, 0.06658, 0.5615, 0.06658, 0.5615, 0.4377, 0.5576, 0.4352, 0.5576, 0.06914, 0.6531, 0.4353, 0.6515, 0.3894, 0.6549, 0.3894, 0.6565, 0.4353])
me_plane_001.materials.append(mat_deksel)
me_plane_001.use_remesh_fix_poles = True
me_plane_001.use_remesh_preserve_attributes = False
me_plane_001.use_mirror_vertex_groups = False
me_plane_001.update()

# ---- objects
ob_bak1 = bpy.data.objects.new('Bak1', me_cube_001)
ob_deksel1 = bpy.data.objects.new('Deksel1', me_plane)
ob_bak2 = bpy.data.objects.new('Bak2', me_cube_004)
ob_deksel2 = bpy.data.objects.new('Deksel2', me_plane_001)

# ---- transforms, parenting, visibility, modifiers, constraints
ob_bak1.location = (0.0, 0.0, 2.12)
ob_bak1.lineart.crease_threshold = 0.0
_m = ob_bak1.modifiers.new('EdgeSplit', 'EDGE_SPLIT')
_m.split_angle = 0.8796
ob_deksel1.location = (0.09798, 0.02361, 4.8)
ob_deksel1.rotation_euler = (0.0, -0.1393, 0.0)
ob_deksel1.scale = (0.903, 0.8348, 0.7287)
ob_deksel1.lineart.crease_threshold = 0.0
_m = ob_deksel1.modifiers.new('EdgeSplit', 'EDGE_SPLIT')
ob_bak2.location = (0.0, 3.0, 2.12)
ob_bak2.lineart.crease_threshold = 0.0
_m = ob_bak2.modifiers.new('EdgeSplit', 'EDGE_SPLIT')
_m.split_angle = 0.8796
ob_deksel2.location = (0.01894, 3.024, 4.59)
ob_deksel2.rotation_euler = (0.0, -0.05202, 0.0)
ob_deksel2.scale = (0.903, 0.8348, 0.7287)
ob_deksel2.lineart.crease_threshold = 0.0
_m = ob_deksel2.modifiers.new('EdgeSplit', 'EDGE_SPLIT')

# ---- collection membership
col_collection.objects.link(ob_bak1)
col_collection.objects.link(ob_deksel1)
col_collection.objects.link(ob_bak2)
col_collection.objects.link(ob_deksel2)

# ---- scene / render settings (as saved in the file)
scene.frame_start = 1; scene.frame_end = 250; scene.frame_set(1)
scene.render.engine = 'BLENDER_EEVEE_NEXT'
scene.cycles.use_denoising = False
scene.cycles.samples = 128
scene.cycles.sampling_pattern = 'TABULATED_SOBOL'
scene.cycles.use_adaptive_sampling = False
scene.cycles.use_light_tree = False
scene.view_settings.view_transform = 'Filmic'
bpy.context.view_layer.update()

# ---- added for rendering (the .blend has no active camera and no usable light): camera, sun
cam_auto = bpy.data.cameras.new('AutoCamera')
cam_auto.lens = 50.0
cam_auto.sensor_width = 36.0
cam_auto.clip_end = 1000.0
ob_auto_camera = bpy.data.objects.new('AutoCamera', cam_auto)
scene.collection.objects.link(ob_auto_camera)
ob_auto_camera.location = (7.20735, -7.08889, 8.33796)
ob_auto_camera.rotation_euler = (1.09748, -7.21219e-08, 0.694738)
scene.camera = ob_auto_camera
light_auto_sun = bpy.data.lights.new('AutoSun', 'SUN')
light_auto_sun.energy = 3.0
light_auto_sun.angle = 0.0523599
ob_auto_sun = bpy.data.objects.new('AutoSun', light_auto_sun)
scene.collection.objects.link(ob_auto_sun)
ob_auto_sun.rotation_euler = (0.872665, 0.174533, 0.523599)
bpy.context.view_layer.update()

